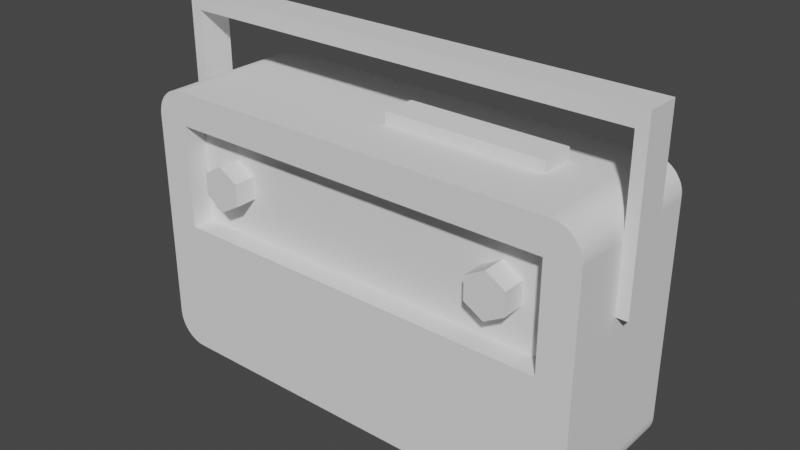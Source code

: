 # Source: radio.blend  (saved by Blender 2.91.10; exported with 4.5.12 LTS)
import bpy
from mathutils import Matrix  # noqa: F401  (used for matrix-valued properties, if any)

bpy.ops.wm.read_factory_settings(use_empty=True)
scene = bpy.context.scene
scene.name = 'Scene'

# ---- world
world_world = bpy.data.worlds.new('World'); scene.world = world_world
world_world.use_nodes = True; world_world.node_tree.nodes.clear()
_N = world_world.node_tree.nodes; _L = world_world.node_tree.links
n0 = _N.new('ShaderNodeOutputWorld'); n0.name = 'World Output'; n0.location = (300, 300)
n1 = _N.new('ShaderNodeBackground'); n1.name = 'Background'; n1.location = (10, 300)
n1.inputs[0].default_value = (0.05088, 0.05088, 0.05088, 1.0)
_L.new(n1.outputs[0], n0.inputs[0])
n0.is_active_output = True
world_world.color = (0.05088, 0.05088, 0.05088)
world_world.use_sun_shadow = False
world_world.sun_shadow_jitter_overblur = 0.0

# ---- meshes
me_radio = bpy.data.meshes.new('radio')
me_radio.from_pydata([(-0.003068, 0.01122, 0.1875), (0.1019, 0.01122, 0.1875), (-0.003068, -0.01128, 0.1875), (0.1019, -0.01128, 0.1875), (0.1019, -0.01128, 0.18), (0.1019, -0.01128, 0.1875), (0.1019, 0.01122, 0.18), (0.1019, 0.01122, 0.1875), (0.1573, -0.01324, 0.1157), (0.1573, -0.01324, 0.2282), (0.1573, 0.009263, 0.1157), (0.1573, 0.009263, 0.2282), (-0.003068, -0.01128, 0.1875), (-0.003068, -0.01128, 0.18), (-0.003068, 0.01122, 0.1875), (-0.003068, 0.01122, 0.18), (-0.1577, 0.009263, 0.2282), (0.1573, 0.009263, 0.2282), (-0.1577, -0.01324, 0.2282), (0.1573, -0.01324, 0.2282), (0.1301, -0.05074, 0.01208), (-0.1305, -0.05074, 0.01208), (0.1315, -0.05074, 0.01217), (-0.1318, -0.05074, 0.01217), (0.1324, -0.05074, 0.01235), (-0.1327, -0.05074, 0.01235), (0.1333, -0.05074, 0.01266), (-0.1336, -0.05074, 0.01266), (-0.1345, -0.05074, 0.01307), (0.1341, -0.05074, 0.01307), (0.1349, -0.05074, 0.0136), (-0.1352, -0.05074, 0.0136), (0.1356, -0.05074, 0.01422), (-0.1359, -0.05074, 0.01422), (-0.1366, -0.05074, 0.01493), (0.1362, -0.05074, 0.01493), (0.1368, -0.05074, 0.01571), (-0.1371, -0.05074, 0.01571), (0.1372, -0.05074, 0.01655), (-0.1375, -0.05074, 0.01655), (0.1375, -0.05074, 0.01745), (-0.1378, -0.05074, 0.01745), (-0.138, -0.05074, 0.01837), (0.1377, -0.05074, 0.01837), (-0.1381, -0.05074, 0.0197), (0.1378, -0.05074, 0.0197), (0.1282, -0.05074, 0.09), (0.1378, -0.05074, 0.1603), (-0.1285, -0.05074, 0.09), (0.1282, -0.05074, 0.1583), (-0.1381, -0.05074, 0.1603), (-0.1285, -0.05074, 0.1583), (0.1377, -0.05074, 0.1616), (-0.138, -0.05074, 0.1616), (0.1375, -0.05074, 0.1626), (-0.1378, -0.05074, 0.1626), (0.1372, -0.05074, 0.1634), (-0.1375, -0.05074, 0.1634), (-0.1371, -0.05074, 0.1643), (0.1368, -0.05074, 0.1643), (-0.1366, -0.05074, 0.1651), (0.1362, -0.05074, 0.1651), (0.1356, -0.05074, 0.1658), (-0.1359, -0.05074, 0.1658), (0.1349, -0.05074, 0.1664), (-0.1352, -0.05074, 0.1664), (0.1341, -0.05074, 0.1669), (-0.1345, -0.05074, 0.1669), (0.1333, -0.05074, 0.1673), (-0.1336, -0.05074, 0.1673), (0.1324, -0.05074, 0.1676), (-0.1327, -0.05074, 0.1676), (-0.1318, -0.05074, 0.1678), (0.1315, -0.05074, 0.1678), (0.1301, -0.05074, 0.1679), (-0.1305, -0.05074, 0.1679), (-0.1502, -0.01324, 0.1607), (-0.1502, -0.01324, 0.2176), (-0.1502, 0.009263, 0.1607), (-0.1502, 0.009263, 0.2176), (-0.1502, 0.009263, 0.2176), (-0.1502, -0.01324, 0.2176), (0.1498, 0.009263, 0.2176), (0.1498, -0.01324, 0.2176), (0.1498, -0.01324, 0.2176), (0.1498, -0.01324, 0.1607), (0.1498, 0.009263, 0.2176), (0.1498, 0.009263, 0.1607), (0.1573, -0.01324, 0.1157), (0.1498, -0.01324, 0.1157), (0.1573, -0.01324, 0.2282), (0.1498, -0.01324, 0.1607), (0.1498, -0.01324, 0.2176), (-0.1502, -0.01324, 0.2176), (-0.1577, -0.01324, 0.2282), (-0.1502, -0.01324, 0.1607), (-0.1577, -0.01324, 0.1157), (-0.1502, -0.01324, 0.1157), (-0.1577, -0.01324, 0.2282), (-0.1577, -0.01324, 0.1157), (-0.1577, 0.009263, 0.2282), (-0.1577, 0.009263, 0.1157), (-0.1577, 0.009263, 0.1157), (-0.1502, 0.009263, 0.1157), (-0.1577, 0.009263, 0.2282), (-0.1502, 0.009263, 0.1607), (-0.1502, 0.009263, 0.2176), (0.1498, 0.009263, 0.2176), (0.1573, 0.009263, 0.2282), (0.1498, 0.009263, 0.1607), (0.1573, 0.009263, 0.1157), (0.1498, 0.009263, 0.1157), (0.1019, -0.01128, 0.18), (-0.003068, -0.01128, 0.18), (0.1019, -0.01128, 0.1875), (-0.003068, -0.01128, 0.1875), (-0.003068, 0.01122, 0.18), (0.1019, 0.01122, 0.18), (-0.003068, 0.01122, 0.1875), (0.1019, 0.01122, 0.1875), (0.1301, -0.05074, 0.01208), (-0.1305, -0.05074, 0.01208), (0.1315, -0.05074, 0.01217), (-0.1318, -0.05074, 0.01217), (0.1324, -0.05074, 0.01235), (-0.1327, -0.05074, 0.01235), (0.1333, -0.05074, 0.01266), (-0.1336, -0.05074, 0.01266), (-0.1345, -0.05074, 0.01307), (0.1341, -0.05074, 0.01307), (0.1349, -0.05074, 0.0136), (-0.1352, -0.05074, 0.0136), (0.1356, -0.05074, 0.01422), (-0.1359, -0.05074, 0.01422), (-0.1366, -0.05074, 0.01493), (0.1362, -0.05074, 0.01493), (0.1368, -0.05074, 0.01571), (-0.1371, -0.05074, 0.01571), (0.1372, -0.05074, 0.01655), (-0.1375, -0.05074, 0.01655), (0.1375, -0.05074, 0.01745), (-0.1378, -0.05074, 0.01745), (-0.138, -0.05074, 0.01837), (0.1377, -0.05074, 0.01837), (-0.1381, -0.05074, 0.0197), (0.1378, -0.05074, 0.0197), (0.1378, -0.05074, 0.1603), (-0.1381, -0.05074, 0.1603), (0.1377, -0.05074, 0.1616), (-0.138, -0.05074, 0.1616), (0.1375, -0.05074, 0.1626), (-0.1378, -0.05074, 0.1626), (0.1372, -0.05074, 0.1634), (-0.1375, -0.05074, 0.1634), (-0.1371, -0.05074, 0.1643), (0.1368, -0.05074, 0.1643), (-0.1366, -0.05074, 0.1651), (0.1362, -0.05074, 0.1651), (0.1356, -0.05074, 0.1658), (-0.1359, -0.05074, 0.1658), (0.1349, -0.05074, 0.1664), (-0.1352, -0.05074, 0.1664), (0.1341, -0.05074, 0.1669), (-0.1345, -0.05074, 0.1669), (0.1333, -0.05074, 0.1673), (-0.1336, -0.05074, 0.1673), (0.1324, -0.05074, 0.1676), (-0.1327, -0.05074, 0.1676), (-0.1318, -0.05074, 0.1678), (0.1315, -0.05074, 0.1678), (0.1301, -0.05074, 0.1679), (-0.1305, -0.05074, 0.1679), (-0.0996, -0.05074, 0.1093), (-0.1126, -0.05074, 0.1168), (-0.08661, -0.05074, 0.1168), (-0.1126, -0.05074, 0.1318), (-0.08661, -0.05074, 0.1318), (-0.0996, -0.05074, 0.1393), (0.0954, -0.05074, 0.1093), (0.08241, -0.05074, 0.1168), (0.1084, -0.05074, 0.1168), (0.08241, -0.05074, 0.1318), (0.1084, -0.05074, 0.1318), (0.0954, -0.05074, 0.1393), (-0.1445, 0.04676, 0.1743), (-0.1426, 0.04676, 0.176), (-0.1445, -0.05074, 0.1743), (-0.1426, -0.05074, 0.176), (-0.1445, -0.05074, 0.1743), (-0.1462, -0.05074, 0.1724), (-0.1445, 0.04676, 0.1743), (-0.1462, 0.04676, 0.1724), (0.1379, 0.04676, 0.1785), (0.1402, 0.04676, 0.1774), (0.1379, -0.05074, 0.1785), (0.1402, -0.05074, 0.1774), (0.1305, 0.04676, 0.18), (0.133, 0.04676, 0.1798), (0.1305, -0.05074, 0.18), (0.133, -0.05074, 0.1798), (0.133, 0.04676, 0.1798), (0.1355, 0.04676, 0.1793), (0.133, -0.05074, 0.1798), (0.1355, -0.05074, 0.1793), (-0.1334, 0.04676, 0.0001652), (-0.1334, -0.05074, 0.0001652), (-0.1309, 0.04676, 0.0), (-0.1309, -0.05074, 0.0), (0.1355, 0.04676, 0.1793), (0.1379, 0.04676, 0.1785), (0.1355, -0.05074, 0.1793), (0.1379, -0.05074, 0.1785), (0.1355, 0.04676, 0.0006579), (0.1355, -0.05074, 0.0006579), (0.1379, 0.04676, 0.00147), (0.1379, -0.05074, 0.00147), (0.1379, 0.04676, 0.00147), (0.1379, -0.05074, 0.00147), (0.1402, 0.04676, 0.002587), (0.1402, -0.05074, 0.002587), (-0.1445, 0.04676, 0.005655), (-0.1445, -0.05074, 0.005655), (-0.1426, 0.04676, 0.00399), (-0.1426, -0.05074, 0.00399), (-0.1309, 0.04676, 0.0), (0.1305, 0.04676, 0.0), (-0.1334, 0.04676, 0.0001652), (0.133, 0.04676, 0.0001652), (-0.1359, 0.04676, 0.0006579), (0.1355, 0.04676, 0.0006579), (-0.1382, 0.04676, 0.00147), (0.1379, 0.04676, 0.00147), (-0.1405, 0.04676, 0.002587), (0.1402, 0.04676, 0.002587), (-0.1426, 0.04676, 0.00399), (0.1423, 0.04676, 0.00399), (-0.1445, 0.04676, 0.005655), (0.1442, 0.04676, 0.005655), (-0.1462, 0.04676, 0.007554), (0.1458, 0.04676, 0.007554), (-0.1476, 0.04676, 0.009654), (0.1472, 0.04676, 0.009654), (-0.1487, 0.04676, 0.01192), (0.1484, 0.04676, 0.01192), (-0.1495, 0.04676, 0.01431), (0.1492, 0.04676, 0.01431), (-0.15, 0.04676, 0.01679), (0.1497, 0.04676, 0.01679), (-0.1502, 0.04676, 0.01931), (0.1498, 0.04676, 0.01931), (-0.1502, 0.04676, 0.1607), (0.1498, 0.04676, 0.1607), (-0.15, 0.04676, 0.1632), (0.1497, 0.04676, 0.1632), (-0.1495, 0.04676, 0.1657), (0.1492, 0.04676, 0.1657), (-0.1487, 0.04676, 0.1681), (0.1484, 0.04676, 0.1681), (-0.1476, 0.04676, 0.1703), (0.1472, 0.04676, 0.1703), (-0.1462, 0.04676, 0.1724), (0.1458, 0.04676, 0.1724), (-0.1445, 0.04676, 0.1743), (0.1442, 0.04676, 0.1743), (-0.1426, 0.04676, 0.176), (0.1423, 0.04676, 0.176), (-0.1405, 0.04676, 0.1774), (0.1402, 0.04676, 0.1774), (-0.1382, 0.04676, 0.1785), (0.1379, 0.04676, 0.1785), (-0.1359, 0.04676, 0.1793), (0.1355, 0.04676, 0.1793), (-0.1334, 0.04676, 0.1798), (0.133, 0.04676, 0.1798), (-0.1309, 0.04676, 0.18), (0.1305, 0.04676, 0.18), (0.1402, 0.04676, 0.1774), (0.1423, 0.04676, 0.176), (0.1402, -0.05074, 0.1774), (0.1423, -0.05074, 0.176), (0.1472, -0.05074, 0.1703), (0.1458, -0.05074, 0.1724), (0.1472, 0.04676, 0.1703), (0.1458, 0.04676, 0.1724), (0.1498, -0.05074, 0.01931), (0.1498, -0.05074, 0.1607), (0.1498, 0.04676, 0.01931), (0.1498, -0.01324, 0.1157), (0.1498, 0.009263, 0.1157), (0.1498, 0.009263, 0.1607), (0.1498, 0.04676, 0.1607), (0.1498, -0.01324, 0.1607), (0.1497, -0.05074, 0.1632), (0.1492, -0.05074, 0.1657), (0.1497, 0.04676, 0.1632), (0.1492, 0.04676, 0.1657), (0.1305, -0.05074, 0.0), (-0.1309, -0.05074, 0.0), (0.133, -0.05074, 0.0001652), (-0.1334, -0.05074, 0.0001652), (0.1355, -0.05074, 0.0006579), (-0.1359, -0.05074, 0.0006579), (0.1379, -0.05074, 0.00147), (-0.1382, -0.05074, 0.00147), (0.1402, -0.05074, 0.002587), (-0.1405, -0.05074, 0.002587), (0.1423, -0.05074, 0.00399), (-0.1426, -0.05074, 0.00399), (0.1442, -0.05074, 0.005655), (-0.1445, -0.05074, 0.005655), (0.1458, -0.05074, 0.007554), (-0.1462, -0.05074, 0.007554), (0.1472, -0.05074, 0.009654), (-0.1476, -0.05074, 0.009654), (0.1484, -0.05074, 0.01192), (-0.1487, -0.05074, 0.01192), (0.1492, -0.05074, 0.01431), (0.1497, -0.05074, 0.01679), (0.1498, -0.05074, 0.01931), (0.1498, -0.05074, 0.1607), (0.1497, -0.05074, 0.1632), (0.1492, -0.05074, 0.1657), (0.1484, -0.05074, 0.1681), (-0.1487, -0.05074, 0.1681), (-0.1495, -0.05074, 0.1657), (-0.15, -0.05074, 0.1632), (-0.1502, -0.05074, 0.1607), (-0.1502, -0.05074, 0.01931), (-0.15, -0.05074, 0.01679), (-0.1495, -0.05074, 0.01431), (0.1472, -0.05074, 0.1703), (-0.1476, -0.05074, 0.1703), (0.1458, -0.05074, 0.1724), (-0.1462, -0.05074, 0.1724), (0.1442, -0.05074, 0.1743), (-0.1445, -0.05074, 0.1743), (0.1423, -0.05074, 0.176), (-0.1426, -0.05074, 0.176), (0.1402, -0.05074, 0.1774), (-0.1405, -0.05074, 0.1774), (0.1379, -0.05074, 0.1785), (-0.1382, -0.05074, 0.1785), (0.1355, -0.05074, 0.1793), (-0.1359, -0.05074, 0.1793), (0.133, -0.05074, 0.1798), (-0.1334, -0.05074, 0.1798), (0.1305, -0.05074, 0.18), (-0.1309, -0.05074, 0.18), (-0.1359, 0.04676, 0.0006579), (-0.1359, -0.05074, 0.0006579), (-0.1334, 0.04676, 0.0001652), (-0.1334, -0.05074, 0.0001652), (-0.1577, 0.009263, 0.1157), (-0.1577, -0.01324, 0.1157), (-0.1502, 0.009263, 0.1157), (-0.1502, -0.01324, 0.1157), (-0.1502, -0.05074, 0.01931), (-0.15, -0.05074, 0.01679), (-0.1502, 0.04676, 0.01931), (-0.15, 0.04676, 0.01679), (0.1484, -0.05074, 0.01192), (0.1492, -0.05074, 0.01431), (0.1484, 0.04676, 0.01192), (0.1492, 0.04676, 0.01431), (0.1084, -0.05074, 0.1168), (0.1084, -0.05074, 0.1318), (0.1084, -0.03574, 0.1168), (0.1084, -0.03574, 0.1318), (-0.0996, -0.03574, 0.1393), (-0.08661, -0.03574, 0.1318), (-0.0996, -0.05074, 0.1393), (-0.08661, -0.05074, 0.1318), (-0.1462, -0.05074, 0.1724), (-0.1476, -0.05074, 0.1703), (-0.1462, 0.04676, 0.1724), (-0.1476, 0.04676, 0.1703), (0.1458, -0.05074, 0.1724), (0.1442, -0.05074, 0.1743), (0.1458, 0.04676, 0.1724), (0.1442, 0.04676, 0.1743), (-0.1126, -0.03574, 0.1168), (-0.1126, -0.05074, 0.1168), (-0.0996, -0.03574, 0.1093), (-0.0996, -0.05074, 0.1093), (-0.1426, 0.04676, 0.00399), (-0.1426, -0.05074, 0.00399), (-0.1405, 0.04676, 0.002587), (-0.1405, -0.05074, 0.002587), (0.1498, 0.009263, 0.1157), (0.1498, -0.01324, 0.1157), (0.1573, 0.009263, 0.1157), (0.1573, -0.01324, 0.1157), (0.1484, -0.05074, 0.1681), (0.1472, -0.05074, 0.1703), (0.1484, 0.04676, 0.1681), (0.1472, 0.04676, 0.1703), (0.08241, -0.03574, 0.1318), (0.0954, -0.03574, 0.1393), (0.08241, -0.05074, 0.1318), (0.0954, -0.05074, 0.1393), (-0.1495, -0.05074, 0.1657), (-0.1495, 0.04676, 0.1657), (-0.1487, -0.05074, 0.1681), (-0.1487, 0.04676, 0.1681), (0.1423, 0.04676, 0.176), (0.1442, 0.04676, 0.1743), (0.1423, -0.05074, 0.176), (0.1442, -0.05074, 0.1743), (0.1472, -0.05074, 0.009654), (0.1484, -0.05074, 0.01192), (0.1472, 0.04676, 0.009654), (0.1484, 0.04676, 0.01192), (0.133, 0.04676, 0.0001652), (0.133, -0.05074, 0.0001652), (0.1355, 0.04676, 0.0006579), (0.1355, -0.05074, 0.0006579), (-0.1126, -0.05074, 0.1318), (-0.1126, -0.05074, 0.1168), (-0.1126, -0.03574, 0.1318), (-0.1126, -0.03574, 0.1168), (0.1423, 0.04676, 0.00399), (0.1423, -0.05074, 0.00399), (0.1442, 0.04676, 0.005655), (0.1442, -0.05074, 0.005655), (0.1497, -0.05074, 0.01679), (0.1498, -0.05074, 0.01931), (0.1497, 0.04676, 0.01679), (0.1498, 0.04676, 0.01931), (-0.1476, -0.05074, 0.009654), (-0.1462, -0.05074, 0.007554), (-0.1476, 0.04676, 0.009654), (-0.1462, 0.04676, 0.007554), (-0.1462, -0.05074, 0.007554), (-0.1445, -0.05074, 0.005655), (-0.1462, 0.04676, 0.007554), (-0.1445, 0.04676, 0.005655), (-0.1495, -0.05074, 0.01431), (-0.1487, -0.05074, 0.01192), (-0.1495, 0.04676, 0.01431), (-0.1487, 0.04676, 0.01192), (-0.15, -0.05074, 0.1632), (-0.1502, -0.05074, 0.1607), (-0.15, 0.04676, 0.1632), (-0.1502, -0.01324, 0.1607), (-0.1502, 0.009263, 0.1607), (-0.1502, 0.04676, 0.1607), (0.1484, -0.05074, 0.1681), (0.1484, 0.04676, 0.1681), (0.1492, -0.05074, 0.1657), (0.1492, 0.04676, 0.1657), (-0.15, -0.05074, 0.01679), (-0.1495, -0.05074, 0.01431), (-0.15, 0.04676, 0.01679), (-0.1495, 0.04676, 0.01431), (-0.1502, 0.009263, 0.1607), (-0.1502, 0.009263, 0.1157), (-0.1502, 0.04676, 0.1607), (-0.1502, 0.04676, 0.01931), (-0.1502, -0.01324, 0.1157), (-0.1502, -0.05074, 0.01931), (-0.1502, -0.01324, 0.1607), (-0.1502, -0.05074, 0.1607), (-0.1487, -0.05074, 0.01192), (-0.1476, -0.05074, 0.009654), (-0.1487, 0.04676, 0.01192), (-0.1476, 0.04676, 0.009654), (-0.0996, -0.03574, 0.1093), (-0.0996, -0.05074, 0.1093), (-0.08661, -0.03574, 0.1168), (-0.08661, -0.05074, 0.1168), (-0.1126, -0.03574, 0.1318), (-0.0996, -0.03574, 0.1393), (-0.1126, -0.05074, 0.1318), (-0.0996, -0.05074, 0.1393), (-0.1309, 0.04676, 0.0), (-0.1309, -0.05074, 0.0), (0.1305, 0.04676, 0.0), (0.1305, -0.05074, 0.0), (0.1492, -0.05074, 0.01431), (0.1497, -0.05074, 0.01679), (0.1492, 0.04676, 0.01431), (0.1497, 0.04676, 0.01679), (-0.08661, -0.05074, 0.1168), (-0.08661, -0.05074, 0.1318), (-0.08661, -0.03574, 0.1168), (-0.08661, -0.03574, 0.1318), (-0.003068, 0.01122, 0.18), (-0.003068, -0.01128, 0.18), (-0.1309, -0.05074, 0.18), (0.1305, -0.05074, 0.18), (0.1019, -0.01128, 0.18), (0.1305, 0.04676, 0.18), (-0.1309, 0.04676, 0.18), (0.1019, 0.01122, 0.18), (-0.1426, 0.04676, 0.176), (-0.1405, 0.04676, 0.1774), (-0.1426, -0.05074, 0.176), (-0.1405, -0.05074, 0.1774), (0.1305, 0.04676, 0.0), (0.1305, -0.05074, 0.0), (0.133, 0.04676, 0.0001652), (0.133, -0.05074, 0.0001652), (0.1458, -0.05074, 0.007554), (0.1472, -0.05074, 0.009654), (0.1458, 0.04676, 0.007554), (0.1472, 0.04676, 0.009654), (0.1402, 0.04676, 0.002587), (0.1402, -0.05074, 0.002587), (0.1423, 0.04676, 0.00399), (0.1423, -0.05074, 0.00399), (-0.1382, 0.04676, 0.00147), (-0.1382, -0.05074, 0.00147), (-0.1359, 0.04676, 0.0006579), (-0.1359, -0.05074, 0.0006579), (0.08241, -0.03574, 0.1168), (0.08241, -0.05074, 0.1168), (0.0954, -0.03574, 0.1093), (0.0954, -0.05074, 0.1093), (-0.1495, -0.05074, 0.1657), (-0.15, -0.05074, 0.1632), (-0.1495, 0.04676, 0.1657), (-0.15, 0.04676, 0.1632), (0.08241, -0.05074, 0.1318), (0.08241, -0.05074, 0.1168), (0.08241, -0.03574, 0.1318), (0.08241, -0.03574, 0.1168), (0.0954, -0.03574, 0.1393), (0.1084, -0.03574, 0.1318), (0.0954, -0.05074, 0.1393), (0.1084, -0.05074, 0.1318), (0.0954, -0.03574, 0.1093), (0.0954, -0.05074, 0.1093), (0.1084, -0.03574, 0.1168), (0.1084, -0.05074, 0.1168), (0.1498, -0.05074, 0.1607), (0.1497, -0.05074, 0.1632), (0.1498, -0.01324, 0.1607), (0.1497, 0.04676, 0.1632), (0.1498, 0.009263, 0.1607), (0.1498, 0.04676, 0.1607), (-0.1405, 0.04676, 0.002587), (-0.1405, -0.05074, 0.002587), (-0.1382, 0.04676, 0.00147), (-0.1382, -0.05074, 0.00147), (-0.1476, -0.05074, 0.1703), (-0.1487, -0.05074, 0.1681), (-0.1476, 0.04676, 0.1703), (-0.1487, 0.04676, 0.1681), (0.1442, -0.05074, 0.005655), (0.1458, -0.05074, 0.007554), (0.1442, 0.04676, 0.005655), (0.1458, 0.04676, 0.007554), (-0.1359, 0.04676, 0.1793), (-0.1334, 0.04676, 0.1798), (-0.1359, -0.05074, 0.1793), (-0.1334, -0.05074, 0.1798), (-0.1405, 0.04676, 0.1774), (-0.1382, 0.04676, 0.1785), (-0.1405, -0.05074, 0.1774), (-0.1382, -0.05074, 0.1785), (-0.1334, 0.04676, 0.1798), (-0.1309, 0.04676, 0.18), (-0.1334, -0.05074, 0.1798), (-0.1309, -0.05074, 0.18), (-0.1382, 0.04676, 0.1785), (-0.1359, 0.04676, 0.1793), (-0.1382, -0.05074, 0.1785), (-0.1359, -0.05074, 0.1793), (-0.1285, -0.03574, 0.1583), (-0.1285, -0.05074, 0.1583), (0.1282, -0.03574, 0.1583), (0.1282, -0.05074, 0.1583), (0.0954, -0.03574, 0.1093), (0.1084, -0.03574, 0.1168), (0.1282, -0.03574, 0.09), (0.1282, -0.03574, 0.1583), (0.1084, -0.03574, 0.1318), (0.0954, -0.03574, 0.1393), (-0.0996, -0.03574, 0.1393), (-0.1285, -0.03574, 0.1583), (-0.0996, -0.03574, 0.1093), (-0.1285, -0.03574, 0.09), (-0.1126, -0.03574, 0.1168), (-0.1126, -0.03574, 0.1318), (0.08241, -0.03574, 0.1168), (-0.08661, -0.03574, 0.1168), (0.08241, -0.03574, 0.1318), (-0.08661, -0.03574, 0.1318), (-0.1285, -0.03574, 0.09), (0.1282, -0.03574, 0.09), (-0.1285, -0.05074, 0.09), (0.1282, -0.05074, 0.09), (-0.1285, -0.05074, 0.09), (-0.1285, -0.05074, 0.1583), (-0.1285, -0.03574, 0.09), (-0.1285, -0.03574, 0.1583), (0.1282, -0.05074, 0.1583), (0.1282, -0.05074, 0.09), (0.1282, -0.03574, 0.1583), (0.1282, -0.03574, 0.09)], [], [(2, 1, 0), (1, 2, 3), (6, 5, 4), (5, 6, 7), (10, 9, 8), (9, 10, 11), (14, 13, 12), (13, 14, 15), (18, 17, 16), (17, 18, 19), (22, 21, 20), (21, 22, 23), (23, 22, 24), (23, 24, 25), (25, 24, 26), (25, 26, 27), (27, 26, 28), (28, 26, 29), (28, 29, 30), (28, 30, 31), (31, 30, 32), (31, 32, 33), (33, 32, 34), (34, 32, 35), (34, 35, 36), (34, 36, 37), (37, 36, 38), (37, 38, 39), (39, 38, 40), (39, 40, 41), (41, 40, 42), (42, 40, 43), (42, 43, 44), (44, 43, 45), (44, 45, 46), (46, 45, 47), (44, 46, 48), (46, 47, 49), (48, 50, 44), (50, 49, 47), (50, 48, 51), (50, 51, 49), (50, 47, 52), (50, 52, 53), (53, 52, 54), (53, 54, 55), (55, 54, 56), (55, 56, 57), (57, 56, 58), (58, 56, 59), (58, 59, 60), (60, 59, 61), (60, 61, 62), (60, 62, 63), (63, 62, 64), (63, 64, 65), (65, 64, 66), (65, 66, 67), (67, 66, 68), (67, 68, 69), (69, 68, 70), (69, 70, 71), (71, 70, 72), (72, 70, 73), (72, 73, 74), (72, 74, 75), (78, 77, 76), (77, 78, 79), (82, 81, 80), (81, 82, 83), (86, 85, 84), (85, 86, 87), (90, 89, 88), (89, 90, 91), (91, 90, 92), (92, 90, 93), (94, 93, 90), (94, 95, 93), (96, 95, 94), (95, 96, 97), (100, 99, 98), (99, 100, 101), (104, 103, 102), (103, 104, 105), (105, 104, 106), (106, 104, 107), (108, 107, 104), (108, 109, 107), (110, 109, 108), (109, 110, 111), (114, 113, 112), (113, 114, 115), (118, 117, 116), (117, 118, 119), (174, 173, 172), (173, 174, 175), (175, 174, 176), (175, 176, 177), (180, 179, 178), (179, 180, 181), (181, 180, 182), (181, 182, 183), (186, 185, 184), (185, 186, 187), (190, 189, 188), (189, 190, 191), (194, 193, 192), (193, 194, 195), (198, 197, 196), (197, 198, 199), (202, 201, 200), (201, 202, 203), (206, 205, 204), (205, 206, 207), (210, 209, 208), (209, 210, 211), (214, 213, 212), (213, 214, 215), (218, 217, 216), (217, 218, 219), (222, 221, 220), (221, 222, 223), (226, 225, 224), (225, 226, 227), (227, 226, 228), (227, 228, 229), (229, 228, 230), (229, 230, 231), (231, 230, 232), (231, 232, 233), (233, 232, 234), (233, 234, 235), (235, 234, 236), (235, 236, 237), (237, 236, 238), (237, 238, 239), (239, 238, 240), (239, 240, 241), (241, 240, 242), (241, 242, 243), (243, 242, 244), (243, 244, 245), (245, 244, 246), (245, 246, 247), (247, 246, 248), (247, 248, 249), (249, 248, 250), (249, 250, 251), (251, 250, 252), (251, 252, 253), (253, 252, 254), (253, 254, 255), (255, 254, 256), (255, 256, 257), (257, 256, 258), (257, 258, 259), (259, 258, 260), (259, 260, 261), (261, 260, 262), (261, 262, 263), (263, 262, 264), (263, 264, 265), (265, 264, 266), (265, 266, 267), (267, 266, 268), (267, 268, 269), (269, 268, 270), (269, 270, 271), (271, 270, 272), (271, 272, 273), (273, 272, 274), (273, 274, 275), (278, 277, 276), (277, 278, 279), (282, 281, 280), (281, 282, 283), (286, 285, 284), (285, 286, 287), (287, 286, 288), (288, 286, 289), (289, 286, 290), (291, 285, 287), (294, 293, 292), (293, 294, 295), (298, 297, 296), (297, 298, 299), (299, 298, 300), (299, 300, 301), (301, 300, 302), (301, 302, 303), (303, 302, 304), (303, 304, 305), (305, 304, 306), (305, 306, 307), (307, 306, 308), (307, 308, 309), (309, 308, 310), (309, 310, 311), (311, 310, 312), (311, 312, 313), (313, 312, 314), (313, 314, 315), (315, 314, 120), (120, 314, 122), (122, 314, 316), (122, 316, 124), (124, 316, 126), (126, 316, 129), (129, 316, 130), (130, 316, 132), (132, 316, 135), (135, 316, 317), (135, 317, 136), (136, 317, 138), (138, 317, 140), (140, 317, 318), (140, 318, 143), (143, 318, 145), (145, 318, 319), (145, 319, 146), (146, 319, 148), (148, 319, 320), (148, 320, 150), (150, 320, 152), (152, 320, 321), (152, 321, 155), (155, 321, 157), (157, 321, 158), (158, 321, 322), (158, 322, 160), (160, 322, 162), (162, 322, 164), (164, 322, 166), (166, 322, 169), (169, 322, 170), (170, 322, 171), (323, 171, 322), (323, 168, 171), (323, 167, 168), (323, 165, 167), (323, 163, 165), (323, 161, 163), (323, 159, 161), (324, 159, 323), (324, 156, 159), (324, 154, 156), (324, 153, 154), (325, 153, 324), (325, 151, 153), (325, 149, 151), (326, 149, 325), (326, 147, 149), (326, 144, 147), (327, 144, 326), (327, 142, 144), (327, 141, 142), (328, 141, 327), (328, 139, 141), (328, 137, 139), (328, 134, 137), (329, 134, 328), (329, 133, 134), (329, 131, 133), (329, 128, 131), (329, 127, 128), (329, 125, 127), (329, 123, 125), (315, 123, 329), (123, 315, 121), (121, 315, 120), (323, 322, 330), (323, 330, 331), (331, 330, 332), (331, 332, 333), (333, 332, 334), (333, 334, 335), (335, 334, 336), (335, 336, 337), (337, 336, 338), (337, 338, 339), (339, 338, 340), (339, 340, 341), (341, 340, 342), (341, 342, 343), (343, 342, 344), (343, 344, 345), (345, 344, 346), (345, 346, 347), (350, 349, 348), (349, 350, 351), (354, 353, 352), (353, 354, 355), (358, 357, 356), (357, 358, 359), (362, 361, 360), (361, 362, 363), (366, 365, 364), (365, 366, 367), (370, 369, 368), (369, 370, 371), (374, 373, 372), (373, 374, 375), (378, 377, 376), (377, 378, 379), (382, 381, 380), (381, 382, 383), (386, 385, 384), (385, 386, 387), (390, 389, 388), (389, 390, 391), (394, 393, 392), (393, 394, 395), (398, 397, 396), (397, 398, 399), (402, 401, 400), (401, 402, 403), (406, 405, 404), (405, 406, 407), (410, 409, 408), (409, 410, 411), (414, 413, 412), (413, 414, 415), (418, 417, 416), (417, 418, 419), (422, 421, 420), (421, 422, 423), (426, 425, 424), (425, 426, 427), (430, 429, 428), (429, 430, 431), (434, 433, 432), (433, 434, 435), (438, 437, 436), (437, 438, 439), (442, 441, 440), (441, 442, 443), (443, 442, 444), (444, 442, 445), (448, 447, 446), (447, 448, 449), (452, 451, 450), (451, 452, 453), (456, 455, 454), (457, 455, 456), (457, 458, 455), (459, 458, 457), (459, 460, 458), (460, 459, 461), (464, 463, 462), (463, 464, 465), (468, 467, 466), (467, 468, 469), (472, 471, 470), (471, 472, 473), (476, 475, 474), (475, 476, 477), (480, 479, 478), (479, 480, 481), (484, 483, 482), (483, 484, 485), (488, 487, 486), (487, 488, 489), (487, 489, 490), (490, 489, 491), (492, 486, 491), (486, 492, 488), (491, 486, 493), (491, 493, 490), (496, 495, 494), (495, 496, 497), (500, 499, 498), (499, 500, 501), (504, 503, 502), (503, 504, 505), (508, 507, 506), (507, 508, 509), (512, 511, 510), (511, 512, 513), (516, 515, 514), (515, 516, 517), (520, 519, 518), (519, 520, 521), (524, 523, 522), (523, 524, 525), (528, 527, 526), (527, 528, 529), (532, 531, 530), (531, 532, 533), (536, 535, 534), (535, 536, 537), (537, 536, 538), (537, 538, 539), (542, 541, 540), (541, 542, 543), (546, 545, 544), (545, 546, 547), (550, 549, 548), (549, 550, 551), (554, 553, 552), (553, 554, 555), (558, 557, 556), (557, 558, 559), (562, 561, 560), (561, 562, 563), (566, 565, 564), (565, 566, 567), (570, 569, 568), (569, 570, 571), (574, 573, 572), (573, 574, 575), (573, 575, 576), (576, 575, 577), (577, 575, 578), (578, 575, 579), (580, 574, 572), (580, 581, 574), (581, 582, 579), (582, 581, 580), (579, 582, 583), (579, 583, 578), (584, 580, 572), (580, 584, 585), (585, 584, 586), (585, 586, 587), (587, 586, 577), (587, 577, 578), (590, 589, 588), (589, 590, 591), (594, 593, 592), (593, 594, 595), (598, 597, 596), (597, 598, 599)])
me_radio.polygons.foreach_set('use_smooth', [0, 0, 0, 0, 0, 0, 0, 0, 0, 0, 0, 0, 0, 0, 0, 0, 0, 0, 0, 0, 0, 0, 0, 0, 0, 0, 0, 0, 0, 0, 0, 0, 0, 0, 0, 0, 0, 0, 0, 0, 0, 0, 0, 0, 0, 0, 0, 0, 0, 0, 0, 0, 0, 0, 0, 0, 0, 0, 0, 0, 0, 0, 0, 0, 0, 0, 0, 0, 0, 0, 0, 0, 0, 0, 0, 0, 0, 0, 0, 0, 0, 0, 0, 0, 0, 0, 0, 0, 0, 0, 0, 0, 0, 0, 0, 0, 0, 0, 0, 0, 0, 0, 1, 1, 1, 1, 1, 1, 1, 1, 1, 1, 1, 1, 1, 1, 1, 1, 1, 1, 1, 1, 0, 0, 0, 0, 0, 0, 0, 0, 0, 0, 0, 0, 0, 0, 0, 0, 0, 0, 0, 0, 0, 0, 0, 0, 0, 0, 0, 0, 0, 0, 0, 0, 0, 0, 0, 0, 0, 0, 0, 0, 0, 0, 0, 0, 0, 0, 0, 0, 0, 0, 1, 1, 1, 1, 0, 0, 0, 0, 0, 0, 1, 1, 0, 0, 0, 0, 0, 0, 0, 0, 0, 0, 0, 0, 0, 0, 0, 0, 0, 0, 0, 0, 0, 0, 0, 0, 0, 0, 0, 0, 0, 0, 0, 0, 0, 0, 0, 0, 0, 0, 0, 0, 0, 0, 0, 0, 0, 0, 0, 0, 0, 0, 0, 0, 0, 0, 0, 0, 0, 0, 0, 0, 0, 0, 0, 0, 0, 0, 0, 0, 0, 0, 0, 0, 0, 0, 0, 0, 0, 0, 0, 0, 0, 0, 0, 0, 0, 0, 0, 0, 0, 0, 0, 0, 0, 0, 0, 0, 0, 0, 0, 0, 0, 0, 0, 0, 1, 1, 0, 0, 1, 1, 1, 1, 0, 0, 0, 0, 1, 1, 1, 1, 0, 0, 1, 1, 0, 0, 1, 1, 0, 0, 1, 1, 1, 1, 1, 1, 1, 1, 0, 0, 1, 1, 1, 1, 1, 1, 1, 1, 1, 1, 1, 1, 1, 1, 1, 1, 1, 1, 0, 0, 0, 0, 0, 0, 1, 1, 0, 0, 0, 0, 0, 0, 1, 1, 0, 0, 0, 0, 0, 0, 0, 0, 0, 0, 1, 1, 1, 1, 1, 1, 1, 1, 1, 1, 0, 0, 1, 1, 0, 0, 0, 0, 0, 0, 1, 1, 1, 1, 1, 1, 1, 1, 1, 1, 1, 1, 1, 1, 1, 1, 1, 1, 0, 0, 0, 0, 0, 0, 0, 0, 0, 0, 0, 0, 0, 0, 0, 0, 0, 0, 0, 0, 0, 0, 0, 0, 0, 0])
_uv = me_radio.uv_layers.new(name='UVMap')
_uv.uv.foreach_set('vector', [6.087, 1.553, 10.22, 2.439, 6.087, 2.439, 10.22, 2.439, 6.087, 1.553, 10.22, 1.553, 2.439, 7.087, 1.553, 7.382, 1.553, 7.087, 1.553, 7.382, 2.439, 7.087, 2.439, 7.382, 2.362, 4.555, 1.476, 8.984, 1.476, 4.555, 1.476, 8.984, 2.362, 4.555, 2.362, 8.984, -2.439, 7.382, -1.553, 7.087, -1.553, 7.382, -1.553, 7.087, -2.439, 7.382, -2.439, 7.087, 1.137e-13, 1.476, 12.4, 2.362, 0.0, 2.362, 12.4, 2.362, 1.137e-13, 1.476, 12.4, 1.476, 11.38, 0.4791, 1.071, 0.4757, 11.33, 0.4757, 1.071, 0.4757, 11.38, 0.4791, 1.018, 0.4791, 1.018, 0.4791, 11.38, 0.4791, 11.42, 0.4864, 1.018, 0.4791, 11.42, 0.4864, 0.9821, 0.4864, 0.9821, 0.4864, 11.42, 0.4864, 11.45, 0.4983, 0.9821, 0.4864, 11.45, 0.4983, 0.947, 0.4983, 0.947, 0.4983, 11.45, 0.4983, 0.9137, 0.5147, 0.9137, 0.5147, 11.45, 0.4983, 11.49, 0.5147, 0.9137, 0.5147, 11.49, 0.5147, 11.52, 0.5353, 0.9137, 0.5147, 11.52, 0.5353, 0.8829, 0.5353, 0.8829, 0.5353, 11.52, 0.5353, 11.55, 0.5597, 0.8829, 0.5353, 11.55, 0.5597, 0.855, 0.5597, 0.855, 0.5597, 11.55, 0.5597, 0.8306, 0.5876, 0.8306, 0.5876, 11.55, 0.5597, 11.57, 0.5876, 0.8306, 0.5876, 11.57, 0.5876, 11.59, 0.6184, 0.8306, 0.5876, 11.59, 0.6184, 0.81, 0.6184, 0.81, 0.6184, 11.59, 0.6184, 11.61, 0.6517, 0.81, 0.6184, 11.61, 0.6517, 0.7936, 0.6517, 0.7936, 0.6517, 11.61, 0.6517, 11.62, 0.6868, 0.7936, 0.6517, 11.62, 0.6868, 0.7816, 0.6868, 0.7816, 0.6868, 11.62, 0.6868, 0.7744, 0.7232, 0.7744, 0.7232, 11.62, 0.6868, 11.63, 0.7232, 0.7744, 0.7232, 11.63, 0.7232, 0.771, 0.7758, 0.771, 0.7758, 11.63, 0.7232, 11.63, 0.7758, 0.771, 0.7758, 11.63, 0.7758, 11.25, 3.543, 11.25, 3.543, 11.63, 0.7758, 11.63, 6.311, 0.771, 0.7758, 11.25, 3.543, 1.149, 3.543, 11.25, 3.543, 11.63, 6.311, 11.25, 6.233, 1.149, 3.543, 0.771, 6.311, 0.771, 0.7758, 0.771, 6.311, 11.25, 6.233, 11.63, 6.311, 0.771, 6.311, 1.149, 3.543, 1.149, 6.233, 0.771, 6.311, 1.149, 6.233, 11.25, 6.233, 0.771, 6.311, 11.63, 6.311, 11.63, 6.363, 0.771, 6.311, 11.63, 6.363, 0.7744, 6.363, 0.7744, 6.363, 11.63, 6.363, 11.62, 6.4, 0.7744, 6.363, 11.62, 6.4, 0.7816, 6.4, 0.7816, 6.4, 11.62, 6.4, 11.61, 6.435, 0.7816, 6.4, 11.61, 6.435, 0.7936, 6.435, 0.7936, 6.435, 11.61, 6.435, 0.81, 6.468, 0.81, 6.468, 11.61, 6.435, 11.59, 6.468, 0.81, 6.468, 11.59, 6.468, 0.8306, 6.499, 0.8306, 6.499, 11.59, 6.468, 11.57, 6.499, 0.8306, 6.499, 11.57, 6.499, 11.55, 6.527, 0.8306, 6.499, 11.55, 6.527, 0.855, 6.527, 0.855, 6.527, 11.55, 6.527, 11.52, 6.551, 0.855, 6.527, 11.52, 6.551, 0.8829, 6.551, 0.8829, 6.551, 11.52, 6.551, 11.49, 6.572, 0.8829, 6.551, 11.49, 6.572, 0.9137, 6.572, 0.9137, 6.572, 11.49, 6.572, 11.45, 6.588, 0.9137, 6.572, 11.45, 6.588, 0.947, 6.588, 0.947, 6.588, 11.45, 6.588, 11.42, 6.6, 0.947, 6.588, 11.42, 6.6, 0.9821, 6.6, 0.9821, 6.6, 11.42, 6.6, 1.018, 6.607, 1.018, 6.607, 11.42, 6.6, 11.38, 6.607, 1.018, 6.607, 11.38, 6.607, 11.33, 6.611, 1.018, 6.607, 11.33, 6.611, 1.071, 6.611, 2.362, 6.326, 1.476, 8.568, 1.476, 6.326, 1.476, 8.568, 2.362, 6.326, 2.362, 8.568, -12.11, 2.362, -0.2953, 1.476, -0.2953, 2.362, -0.2953, 1.476, -12.11, 2.362, -12.11, 1.476, -2.362, 8.568, -1.476, 6.326, -1.476, 8.568, -1.476, 6.326, -2.362, 8.568, -2.362, 6.326, 12.4, 8.984, 12.11, 4.555, 12.4, 4.555, 12.11, 4.555, 12.4, 8.984, 12.11, 6.326, 12.11, 6.326, 12.4, 8.984, 12.11, 8.568, 12.11, 8.568, 12.4, 8.984, 0.2953, 8.568, 2.157e-13, 8.984, 0.2953, 8.568, 12.4, 8.984, 2.157e-13, 8.984, 0.2953, 6.326, 0.2953, 8.568, 2.157e-13, 4.555, 0.2953, 6.326, 2.157e-13, 8.984, 0.2953, 6.326, 2.157e-13, 4.555, 0.2953, 4.555, -2.362, 8.984, -1.476, 4.555, -1.476, 8.984, -1.476, 4.555, -2.362, 8.984, -2.362, 4.555, -1.633e-13, 8.984, -0.2953, 4.555, -1.633e-13, 4.555, -0.2953, 4.555, -1.633e-13, 8.984, -0.2953, 6.326, -0.2953, 6.326, -1.633e-13, 8.984, -0.2953, 8.568, -0.2953, 8.568, -1.633e-13, 8.984, -12.11, 8.568, -12.4, 8.984, -12.11, 8.568, -1.633e-13, 8.984, -12.4, 8.984, -12.11, 6.326, -12.11, 8.568, -12.4, 4.555, -12.11, 6.326, -12.4, 8.984, -12.11, 6.326, -12.4, 4.555, -12.11, 4.555, 10.22, 7.382, 6.087, 7.087, 10.22, 7.087, 6.087, 7.087, 10.22, 7.382, 6.087, 7.382, -6.087, 7.382, -10.22, 7.087, -6.087, 7.087, -10.22, 7.087, -6.087, 7.382, -10.22, 7.382, 2.797, 4.597, 1.775, 4.597, 2.286, 4.302, 1.775, 4.597, 2.797, 4.597, 1.775, 5.187, 1.775, 5.187, 2.797, 4.597, 2.797, 5.187, 1.775, 5.187, 2.797, 5.187, 2.286, 5.483, 10.47, 4.597, 9.452, 4.597, 9.963, 4.302, 9.452, 4.597, 10.47, 4.597, 9.452, 5.187, 9.452, 5.187, 10.47, 4.597, 10.47, 5.187, 9.452, 5.187, 10.47, 5.187, 9.963, 5.483, 2.159e-14, 4.915, -3.839, 5.015, -3.839, 4.915, -3.839, 5.015, 2.159e-14, 4.915, 1.254e-14, 5.015, -3.839, 5.502, 1.706e-14, 5.403, 2.159e-14, 5.502, 1.706e-14, 5.403, -3.839, 5.502, -3.839, 5.403, -4.403e-14, -7.328, 3.839, -7.428, 3.839, -7.328, 3.839, -7.428, -4.403e-14, -7.328, -5.019e-14, -7.428, -3.813e-14, -10.86, 3.839, -10.96, 3.839, -10.86, 3.839, -10.96, -3.813e-14, -10.86, -4.499e-14, -10.96, -4.499e-14, -9.844, 3.839, -9.944, 3.839, -9.844, 3.839, -9.944, -4.499e-14, -9.844, -5.173e-14, -9.944, -3.839, -1.053, 2.346e-14, -0.9538, -3.839, -0.9538, 2.346e-14, -0.9538, -3.839, -1.053, 3.032e-14, -1.053, -5.173e-14, -8.661, 3.839, -8.76, 3.839, -8.661, 3.839, -8.76, -5.173e-14, -8.661, -4.403e-14, -8.76, 3.839, 11.04, -5.173e-14, 10.94, 3.839, 10.94, -5.173e-14, 10.94, 3.839, 11.04, -4.403e-14, 11.04, 3.839, 10.56, -4.403e-14, 10.46, 3.839, 10.46, -4.403e-14, 10.46, 3.839, 10.56, -5.019e-14, 10.56, -3.839, -0.342, 2.159e-14, -0.2426, -3.839, -0.2426, 2.159e-14, -0.2426, -3.839, -0.342, 1.254e-14, -0.342, -0.9562, 0.006504, -11.35, 0.0, -1.055, 0.0, -11.35, 0.0, -0.9562, 0.006504, -11.45, 0.006504, -11.45, 0.006504, -0.9562, 0.006504, -0.8587, 0.0259, -11.45, 0.006504, -0.8587, 0.0259, -11.54, 0.0259, -11.54, 0.0259, -0.8587, 0.0259, -0.7646, 0.05787, -11.54, 0.0259, -0.7646, 0.05787, -11.64, 0.05787, -11.64, 0.05787, -0.7646, 0.05787, -0.6754, 0.1018, -11.64, 0.05787, -0.6754, 0.1018, -11.73, 0.1018, -11.73, 0.1018, -0.6754, 0.1018, -0.5927, 0.1571, -11.73, 0.1018, -0.5927, 0.1571, -11.81, 0.1571, -11.81, 0.1571, -0.5927, 0.1571, -0.5179, 0.2227, -11.81, 0.1571, -0.5179, 0.2227, -11.88, 0.2227, -11.88, 0.2227, -0.5179, 0.2227, -0.4524, 0.2974, -11.88, 0.2227, -0.4524, 0.2974, -11.95, 0.2974, -11.95, 0.2974, -0.4524, 0.2974, -0.3971, 0.3801, -11.95, 0.2974, -0.3971, 0.3801, -12.0, 0.3801, -12.0, 0.3801, -0.3971, 0.3801, -0.3531, 0.4693, -12.0, 0.3801, -0.3531, 0.4693, -12.05, 0.4693, -12.05, 0.4693, -0.3531, 0.4693, -0.3212, 0.5634, -12.05, 0.4693, -0.3212, 0.5634, -12.08, 0.5634, -12.08, 0.5634, -0.3212, 0.5634, -0.3018, 0.661, -12.08, 0.5634, -0.3018, 0.661, -12.1, 0.661, -12.1, 0.661, -0.3018, 0.661, -0.2953, 0.7602, -12.1, 0.661, -0.2953, 0.7602, -12.11, 0.7602, -12.11, 0.7602, -0.2953, 0.7602, -0.2953, 6.326, -12.11, 0.7602, -0.2953, 6.326, -12.11, 6.326, -12.11, 6.326, -0.2953, 6.326, -0.3018, 6.426, -12.11, 6.326, -0.3018, 6.426, -12.1, 6.426, -12.1, 6.426, -0.3018, 6.426, -0.3212, 6.523, -12.1, 6.426, -0.3212, 6.523, -12.08, 6.523, -12.08, 6.523, -0.3212, 6.523, -0.3531, 6.617, -12.08, 6.523, -0.3531, 6.617, -12.05, 6.617, -12.05, 6.617, -0.3531, 6.617, -0.3971, 6.707, -12.05, 6.617, -0.3971, 6.707, -12.0, 6.707, -12.0, 6.707, -0.3971, 6.707, -0.4524, 6.789, -12.0, 6.707, -0.4524, 6.789, -11.95, 6.789, -11.95, 6.789, -0.4524, 6.789, -0.5179, 6.864, -11.95, 6.789, -0.5179, 6.864, -11.88, 6.864, -11.88, 6.864, -0.5179, 6.864, -0.5927, 6.93, -11.88, 6.864, -0.5927, 6.93, -11.81, 6.93, -11.81, 6.93, -0.5927, 6.93, -0.6754, 6.985, -11.81, 6.93, -0.6754, 6.985, -11.73, 6.985, -11.73, 6.985, -0.6754, 6.985, -0.7646, 7.029, -11.73, 6.985, -0.7646, 7.029, -11.64, 7.029, -11.64, 7.029, -0.7646, 7.029, -0.8587, 7.061, -11.64, 7.029, -0.8587, 7.061, -11.54, 7.061, -11.54, 7.061, -0.8587, 7.061, -0.9562, 7.08, -11.54, 7.061, -0.9562, 7.08, -11.45, 7.08, -11.45, 7.08, -0.9562, 7.08, -1.055, 7.087, -11.45, 7.08, -1.055, 7.087, -11.35, 7.087, -5.019e-14, -5.869, 3.839, -5.969, 3.839, -5.869, 3.839, -5.969, -5.019e-14, -5.869, -4.169e-14, -5.969, 3.839, -1.093, -5.139e-14, -0.9936, -5.521e-14, -1.093, -5.139e-14, -0.9936, 3.839, -1.093, 3.839, -0.9936, 3.839, 0.7602, -4.804e-14, 6.326, -4.804e-14, 0.7602, -4.804e-14, 6.326, 3.839, 0.7602, 1.476, 4.555, 1.476, 4.555, 3.839, 0.7602, 2.362, 4.555, 2.362, 4.555, 3.839, 0.7602, 2.362, 6.326, 2.362, 6.326, 3.839, 0.7602, 3.839, 6.326, 1.476, 6.326, -4.804e-14, 6.326, 1.476, 4.555, 3.839, 3.942, -4.625e-14, 4.041, -4.759e-14, 3.942, -4.625e-14, 4.041, 3.839, 3.942, 3.839, 4.041, 11.45, 0.006504, 1.055, 0.0, 11.35, 0.0, 1.055, 0.0, 11.45, 0.006504, 0.9562, 0.006504, 0.9562, 0.006504, 11.45, 0.006504, 11.54, 0.0259, 0.9562, 0.006504, 11.54, 0.0259, 0.8587, 0.0259, 0.8587, 0.0259, 11.54, 0.0259, 11.64, 0.05787, 0.8587, 0.0259, 11.64, 0.05787, 0.7646, 0.05787, 0.7646, 0.05787, 11.64, 0.05787, 11.73, 0.1018, 0.7646, 0.05787, 11.73, 0.1018, 0.6754, 0.1018, 0.6754, 0.1018, 11.73, 0.1018, 11.81, 0.1571, 0.6754, 0.1018, 11.81, 0.1571, 0.5927, 0.1571, 0.5927, 0.1571, 11.81, 0.1571, 11.88, 0.2227, 0.5927, 0.1571, 11.88, 0.2227, 0.5179, 0.2227, 0.5179, 0.2227, 11.88, 0.2227, 11.95, 0.2974, 0.5179, 0.2227, 11.95, 0.2974, 0.4524, 0.2974, 0.4524, 0.2974, 11.95, 0.2974, 12.0, 0.3801, 0.4524, 0.2974, 12.0, 0.3801, 0.3971, 0.3801, 0.3971, 0.3801, 12.0, 0.3801, 12.05, 0.4693, 0.3971, 0.3801, 12.05, 0.4693, 0.3531, 0.4693, 0.3531, 0.4693, 12.05, 0.4693, 11.33, 0.4757, 11.33, 0.4757, 12.05, 0.4693, 11.38, 0.4791, 11.38, 0.4791, 12.05, 0.4693, 12.08, 0.5634, 11.38, 0.4791, 12.08, 0.5634, 11.42, 0.4864, 11.42, 0.4864, 12.08, 0.5634, 11.45, 0.4983, 11.45, 0.4983, 12.08, 0.5634, 11.49, 0.5147, 11.49, 0.5147, 12.08, 0.5634, 11.52, 0.5353, 11.52, 0.5353, 12.08, 0.5634, 11.55, 0.5597, 11.55, 0.5597, 12.08, 0.5634, 11.57, 0.5876, 11.57, 0.5876, 12.08, 0.5634, 12.1, 0.661, 11.57, 0.5876, 12.1, 0.661, 11.59, 0.6184, 11.59, 0.6184, 12.1, 0.661, 11.61, 0.6517, 11.61, 0.6517, 12.1, 0.661, 11.62, 0.6868, 11.62, 0.6868, 12.1, 0.661, 12.11, 0.7602, 11.62, 0.6868, 12.11, 0.7602, 11.63, 0.7232, 11.63, 0.7232, 12.11, 0.7602, 11.63, 0.7758, 11.63, 0.7758, 12.11, 0.7602, 12.11, 6.326, 11.63, 0.7758, 12.11, 6.326, 11.63, 6.311, 11.63, 6.311, 12.11, 6.326, 11.63, 6.363, 11.63, 6.363, 12.11, 6.326, 12.1, 6.426, 11.63, 6.363, 12.1, 6.426, 11.62, 6.4, 11.62, 6.4, 12.1, 6.426, 11.61, 6.435, 11.61, 6.435, 12.1, 6.426, 12.08, 6.523, 11.61, 6.435, 12.08, 6.523, 11.59, 6.468, 11.59, 6.468, 12.08, 6.523, 11.57, 6.499, 11.57, 6.499, 12.08, 6.523, 11.55, 6.527, 11.55, 6.527, 12.08, 6.523, 12.05, 6.617, 11.55, 6.527, 12.05, 6.617, 11.52, 6.551, 11.52, 6.551, 12.05, 6.617, 11.49, 6.572, 11.49, 6.572, 12.05, 6.617, 11.45, 6.588, 11.45, 6.588, 12.05, 6.617, 11.42, 6.6, 11.42, 6.6, 12.05, 6.617, 11.38, 6.607, 11.38, 6.607, 12.05, 6.617, 11.33, 6.611, 11.33, 6.611, 12.05, 6.617, 1.071, 6.611, 0.3531, 6.617, 1.071, 6.611, 12.05, 6.617, 0.3531, 6.617, 1.018, 6.607, 1.071, 6.611, 0.3531, 6.617, 0.9821, 6.6, 1.018, 6.607, 0.3531, 6.617, 0.947, 6.588, 0.9821, 6.6, 0.3531, 6.617, 0.9137, 6.572, 0.947, 6.588, 0.3531, 6.617, 0.8829, 6.551, 0.9137, 6.572, 0.3531, 6.617, 0.855, 6.527, 0.8829, 6.551, 0.3212, 6.523, 0.855, 6.527, 0.3531, 6.617, 0.3212, 6.523, 0.8306, 6.499, 0.855, 6.527, 0.3212, 6.523, 0.81, 6.468, 0.8306, 6.499, 0.3212, 6.523, 0.7936, 6.435, 0.81, 6.468, 0.3018, 6.426, 0.7936, 6.435, 0.3212, 6.523, 0.3018, 6.426, 0.7816, 6.4, 0.7936, 6.435, 0.3018, 6.426, 0.7744, 6.363, 0.7816, 6.4, 0.2953, 6.326, 0.7744, 6.363, 0.3018, 6.426, 0.2953, 6.326, 0.771, 6.311, 0.7744, 6.363, 0.2953, 6.326, 0.771, 0.7758, 0.771, 6.311, 0.2953, 0.7602, 0.771, 0.7758, 0.2953, 6.326, 0.2953, 0.7602, 0.7744, 0.7232, 0.771, 0.7758, 0.2953, 0.7602, 0.7816, 0.6868, 0.7744, 0.7232, 0.3018, 0.661, 0.7816, 0.6868, 0.2953, 0.7602, 0.3018, 0.661, 0.7936, 0.6517, 0.7816, 0.6868, 0.3018, 0.661, 0.81, 0.6184, 0.7936, 0.6517, 0.3018, 0.661, 0.8306, 0.5876, 0.81, 0.6184, 0.3212, 0.5634, 0.8306, 0.5876, 0.3018, 0.661, 0.3212, 0.5634, 0.855, 0.5597, 0.8306, 0.5876, 0.3212, 0.5634, 0.8829, 0.5353, 0.855, 0.5597, 0.3212, 0.5634, 0.9137, 0.5147, 0.8829, 0.5353, 0.3212, 0.5634, 0.947, 0.4983, 0.9137, 0.5147, 0.3212, 0.5634, 0.9821, 0.4864, 0.947, 0.4983, 0.3212, 0.5634, 1.018, 0.4791, 0.9821, 0.4864, 0.3531, 0.4693, 1.018, 0.4791, 0.3212, 0.5634, 1.018, 0.4791, 0.3531, 0.4693, 1.071, 0.4757, 1.071, 0.4757, 0.3531, 0.4693, 11.33, 0.4757, 0.3531, 6.617, 12.05, 6.617, 12.0, 6.707, 0.3531, 6.617, 12.0, 6.707, 0.3971, 6.707, 0.3971, 6.707, 12.0, 6.707, 11.95, 6.789, 0.3971, 6.707, 11.95, 6.789, 0.4524, 6.789, 0.4524, 6.789, 11.95, 6.789, 11.88, 6.864, 0.4524, 6.789, 11.88, 6.864, 0.5179, 6.864, 0.5179, 6.864, 11.88, 6.864, 11.81, 6.93, 0.5179, 6.864, 11.81, 6.93, 0.5927, 6.93, 0.5927, 6.93, 11.81, 6.93, 11.73, 6.985, 0.5927, 6.93, 11.73, 6.985, 0.6754, 6.985, 0.6754, 6.985, 11.73, 6.985, 11.64, 7.029, 0.6754, 6.985, 11.64, 7.029, 0.7646, 7.029, 0.7646, 7.029, 11.64, 7.029, 11.54, 7.061, 0.7646, 7.029, 11.54, 7.061, 0.8587, 7.061, 0.8587, 7.061, 11.54, 7.061, 11.45, 7.08, 0.8587, 7.061, 11.45, 7.08, 0.9562, 7.08, 0.9562, 7.08, 11.45, 7.08, 11.35, 7.087, 0.9562, 7.08, 11.35, 7.087, 1.055, 7.087, -3.839, -0.9366, 3.093e-14, -0.8372, -3.839, -0.8372, 3.093e-14, -0.8372, -3.839, -0.9366, 2.346e-14, -0.9366, -0.2953, 2.362, -1.137e-13, 1.476, 0.0, 2.362, -1.137e-13, 1.476, -0.2953, 2.362, -0.2953, 1.476, -3.839, 0.7393, 2.086e-14, 0.6398, 2.041e-14, 0.7393, 2.086e-14, 0.6398, -3.839, 0.7393, -3.839, 0.6398, 3.839, 4.317, -4.625e-14, 4.417, -5.825e-14, 4.317, -4.625e-14, 4.417, 3.839, 4.317, 3.839, 4.417, 0.5906, 4.597, -3.474e-14, 5.187, -3.474e-14, 4.597, -3.474e-14, 5.187, 0.5906, 4.597, 0.5906, 5.187, -1.589e-14, 0.7616, 0.5906, 0.1711, 0.5906, 0.7616, 0.5906, 0.1711, -1.589e-14, 0.7616, -2.282e-14, 0.1711, -3.839, 5.896, 1.324e-14, 5.797, 1.706e-14, 5.896, 1.324e-14, 5.797, -3.839, 5.896, -3.839, 5.797, 3.839, -2.774, -4.686e-14, -2.675, -5.139e-14, -2.774, -4.686e-14, -2.675, 3.839, -2.774, 3.839, -2.675, -0.5906, 0.1711, 3.739e-14, 0.7616, -0.5906, 0.7616, 3.739e-14, 0.7616, -0.5906, 0.1711, 1.589e-14, 0.1711, -3.839, -0.505, 1.254e-14, -0.4055, -3.839, -0.4055, 1.254e-14, -0.4055, -3.839, -0.505, 1.826e-14, -0.505, -12.4, 2.362, -12.11, 1.476, -12.11, 2.362, -12.11, 1.476, -12.4, 2.362, -12.4, 1.476, 3.839, 0.606, -5.521e-14, 0.7055, -5.825e-14, 0.606, -5.521e-14, 0.7055, 3.839, 0.606, 3.839, 0.7055, 3.51e-14, 10.78, -0.5906, 11.37, -0.5906, 10.78, -0.5906, 11.37, 3.51e-14, 10.78, 2.781e-14, 11.37, 1.02e-14, 6.38, -3.839, 6.28, 2.22e-14, 6.28, -3.839, 6.28, 1.02e-14, 6.38, -3.839, 6.38, -4.169e-14, -4.309, 3.839, -4.409, 3.839, -4.309, 3.839, -4.409, -4.169e-14, -4.309, -4.686e-14, -4.409, 3.839, 5.65, -5.825e-14, 5.75, -5.521e-14, 5.65, -5.825e-14, 5.75, 3.839, 5.65, 3.839, 5.75, 3.839, 11.33, -4.499e-14, 11.23, 3.839, 11.23, -4.499e-14, 11.23, 3.839, 11.33, -5.173e-14, 11.33, -0.5906, 5.187, 3.739e-14, 4.597, 3.739e-14, 5.187, 3.739e-14, 4.597, -0.5906, 5.187, -0.5906, 4.597, 3.839, 9.081, -4.169e-14, 8.982, 3.839, 8.982, -4.169e-14, 8.982, 3.839, 9.081, -4.686e-14, 9.081, 3.839, 1.451, -4.804e-14, 1.55, -4.759e-14, 1.451, -4.804e-14, 1.55, 3.839, 1.451, 3.839, 1.55, -3.839, 0.09541, 1.706e-14, -0.004029, 1.324e-14, 0.09541, 1.706e-14, -0.004029, -3.839, 0.09541, -3.839, -0.004029, -3.839, -0.07466, 2.159e-14, -0.1741, 1.706e-14, -0.07466, 2.159e-14, -0.1741, -3.839, -0.07466, -3.839, -0.1741, -3.839, 0.4303, 1.02e-14, 0.3309, 2.22e-14, 0.4303, 1.02e-14, 0.3309, -3.839, 0.4303, -3.839, 0.3309, -3.839, 6.432, 2.041e-14, 6.332, 2.086e-14, 6.432, 2.041e-14, 6.332, -3.839, 6.432, -1.476, 6.332, -1.476, 6.332, -3.839, 6.432, -2.362, 6.332, -2.362, 6.332, -3.839, 6.432, -3.839, 6.332, -4.625e-14, 2.294, 3.839, 2.393, -5.825e-14, 2.393, 3.839, 2.393, -4.625e-14, 2.294, 3.839, 2.294, -3.839, 0.5894, 2.22e-14, 0.49, 2.086e-14, 0.5894, 2.22e-14, 0.49, -3.839, 0.5894, -3.839, 0.49, -3.839, 6.326, -2.362, 4.555, -2.362, 6.326, -3.839, 0.7602, -2.362, 4.555, -3.839, 6.326, -3.839, 0.7602, -1.476, 4.555, -2.362, 4.555, 2.041e-14, 0.7602, -1.476, 4.555, -3.839, 0.7602, 2.041e-14, 0.7602, -1.476, 6.326, -1.476, 4.555, -1.476, 6.326, 2.041e-14, 0.7602, 2.041e-14, 6.326, -3.839, 0.2647, 1.324e-14, 0.1653, 1.02e-14, 0.2647, 1.324e-14, 0.1653, -3.839, 0.2647, -3.839, 0.1653, 0.5906, 4.721, -1.589e-14, 4.131, 0.5906, 4.131, -1.589e-14, 4.131, 0.5906, 4.721, -2.282e-14, 4.721, 3.739e-14, 4.131, -0.5906, 4.721, -0.5906, 4.131, -0.5906, 4.721, 3.739e-14, 4.131, 1.589e-14, 4.721, -11.35, 3.839, -1.055, 0.0, -1.055, 3.839, -1.055, 0.0, -11.35, 3.839, -11.35, 0.0, 3.839, 2.909, -4.759e-14, 3.009, -4.625e-14, 2.909, -4.759e-14, 3.009, 3.839, 2.909, 3.839, 3.009, 0.5906, 4.597, -2.282e-14, 5.187, -2.282e-14, 4.597, -2.282e-14, 5.187, 0.5906, 4.597, 0.5906, 5.187, 1.055, 0.0, 6.087, 1.553, 6.087, 2.439, 6.087, 1.553, 1.055, 0.0, 11.35, 0.0, 6.087, 1.553, 11.35, 0.0, 10.22, 1.553, 10.22, 1.553, 11.35, 0.0, 11.35, 3.839, 1.055, 3.839, 6.087, 2.439, 11.35, 3.839, 6.087, 2.439, 1.055, 3.839, 1.055, 0.0, 11.35, 3.839, 6.087, 2.439, 10.22, 2.439, 11.35, 3.839, 10.22, 2.439, 10.22, 1.553, 1.254e-14, 4.343, -3.839, 4.442, -3.839, 4.343, -3.839, 4.442, 1.254e-14, 4.343, 1.826e-14, 4.442, 3.839, 11.42, -3.813e-14, 11.32, 3.839, 11.32, -3.813e-14, 11.32, 3.839, 11.42, -4.499e-14, 11.42, 3.839, 6.886, -5.521e-14, 6.985, -5.139e-14, 6.886, -5.521e-14, 6.985, 3.839, 6.886, 3.839, 6.985, 3.839, 9.906, -5.019e-14, 9.807, 3.839, 9.807, -5.019e-14, 9.807, 3.839, 9.906, -4.169e-14, 9.906, -3.839, -0.8048, 2.442e-14, -0.7054, -3.839, -0.7054, 2.442e-14, -0.7054, -3.839, -0.8048, 3.093e-14, -0.8048, -0.5906, -6.478, 3.51e-14, -5.887, -0.5906, -5.887, 3.51e-14, -5.887, -0.5906, -6.478, 2.781e-14, -6.478, -3.839, 6.46, 2.086e-14, 6.361, 2.22e-14, 6.46, 2.086e-14, 6.361, -3.839, 6.46, -3.839, 6.361, -0.5906, 5.187, 3.51e-14, 4.597, 3.51e-14, 5.187, 3.51e-14, 4.597, -0.5906, 5.187, -0.5906, 4.597, -2.781e-14, -5.887, 0.5906, -6.478, 0.5906, -5.887, 0.5906, -6.478, -2.781e-14, -5.887, -3.474e-14, -6.478, 0.5906, 11.37, -2.781e-14, 10.78, 0.5906, 10.78, -2.781e-14, 10.78, 0.5906, 11.37, -3.474e-14, 11.37, 1.476, 5.521, -4.759e-14, 5.621, -4.804e-14, 5.521, -4.759e-14, 5.621, 1.476, 5.521, 3.839, 5.621, 3.839, 5.621, 1.476, 5.521, 2.362, 5.521, 3.839, 5.621, 2.362, 5.521, 3.839, 5.521, -3.839, -0.6601, 1.826e-14, -0.5607, -3.839, -0.5607, 1.826e-14, -0.5607, -3.839, -0.6601, 2.442e-14, -0.6601, -3.839, 6.191, 1.02e-14, 6.091, 1.324e-14, 6.191, 1.02e-14, 6.091, -3.839, 6.191, -3.839, 6.091, 3.839, 8.003, -5.139e-14, 8.102, -4.686e-14, 8.003, -5.139e-14, 8.102, 3.839, 8.003, 3.839, 8.102, 3.093e-14, 2.22, -3.839, 2.319, -3.839, 2.22, -3.839, 2.319, 3.093e-14, 2.22, 2.346e-14, 2.319, 1.826e-14, 3.695, -3.839, 3.794, -3.839, 3.695, -3.839, 3.794, 1.826e-14, 3.695, 2.442e-14, 3.794, 2.346e-14, 1.417, -3.839, 1.517, -3.839, 1.417, -3.839, 1.517, 2.346e-14, 1.417, 3.032e-14, 1.517, 2.442e-14, 2.983, -3.839, 3.083, -3.839, 2.983, -3.839, 3.083, 2.442e-14, 2.983, 3.093e-14, 3.083, -11.25, 0.5906, -1.149, 0.0, -1.149, 0.5906, -1.149, 0.0, -11.25, 0.5906, -11.25, 0.0, 11.25, 3.543, 10.47, 4.597, 9.963, 4.302, 10.47, 4.597, 11.25, 3.543, 11.25, 6.233, 10.47, 4.597, 11.25, 6.233, 10.47, 5.187, 10.47, 5.187, 11.25, 6.233, 9.963, 5.483, 9.963, 5.483, 11.25, 6.233, 2.286, 5.483, 2.286, 5.483, 11.25, 6.233, 1.149, 6.233, 2.286, 4.302, 11.25, 3.543, 9.963, 4.302, 2.286, 4.302, 1.149, 3.543, 11.25, 3.543, 1.149, 3.543, 1.775, 4.597, 1.149, 6.233, 1.775, 4.597, 1.149, 3.543, 2.286, 4.302, 1.149, 6.233, 1.775, 4.597, 1.775, 5.187, 1.149, 6.233, 1.775, 5.187, 2.286, 5.483, 9.452, 4.597, 2.286, 4.302, 9.963, 4.302, 2.286, 4.302, 9.452, 4.597, 2.797, 4.597, 2.797, 4.597, 9.452, 4.597, 9.452, 5.187, 2.797, 4.597, 9.452, 5.187, 2.797, 5.187, 2.797, 5.187, 9.452, 5.187, 9.963, 5.483, 2.797, 5.187, 9.963, 5.483, 2.286, 5.483, 1.149, 0.0, 11.25, 0.5906, 1.149, 0.5906, 11.25, 0.5906, 1.149, 0.0, 11.25, 0.0, 0.5906, 3.543, -3.702e-14, 6.233, -3.702e-14, 3.543, -3.702e-14, 6.233, 0.5906, 3.543, 0.5906, 6.233, -0.5906, 6.233, 4.857e-14, 3.543, 4.857e-14, 6.233, 4.857e-14, 3.543, -0.5906, 6.233, -0.5906, 3.543])
me_radio.use_remesh_fix_poles = True
me_radio.use_remesh_preserve_attributes = False
me_radio.use_mirror_vertex_groups = False
me_radio.update()
me_radio.normals_split_custom_set([tuple(v) for v in zip(*[iter([0.0, 0.0, 1.0, 0.0, 0.0, 1.0, 0.0, 0.0, 1.0, 0.0, 0.0, 1.0, 0.0, 0.0, 1.0, 0.0, 0.0, 1.0, 1.0, 0.0, 0.0, 1.0, 0.0, 0.0, 1.0, 0.0, 0.0, 1.0, 0.0, 0.0, 1.0, 0.0, 0.0, 1.0, 0.0, 0.0, 1.0, 0.0, 0.0, 1.0, 0.0, 0.0, 1.0, 0.0, 0.0, 1.0, 0.0, 0.0, 1.0, 0.0, 0.0, 1.0, 0.0, 0.0, -1.0, 0.0, 0.0, -1.0, 0.0, 0.0, -1.0, 0.0, 0.0, -1.0, 0.0, 0.0, -1.0, 0.0, 0.0, -1.0, 0.0, 0.0, 0.0, 0.0, 1.0, 0.0, 0.0, 1.0, 0.0, 0.0, 1.0, 0.0, 0.0, 1.0, 0.0, 0.0, 1.0, 0.0, 0.0, 1.0, 0.0, -1.0, 0.0, 0.0, -1.0, 0.0, 0.0, -1.0, 0.0, 0.0, -1.0, 0.0001617, 0.0, -1.0, 0.0001617, 0.0, -1.0, 0.0001617, 0.0, -1.0, -1.94e-05, 0.0, -1.0, -1.94e-05, 0.0, -1.0, -1.94e-05, 0.0, -1.0, 0.0, 0.0, -1.0, 0.0, 0.0, -1.0, 0.0, 0.0, -1.0, 6.345e-06, 0.0, -1.0, 6.345e-06, 0.0, -1.0, 6.345e-06, 0.0, -1.0, -4.61e-05, 0.0, -1.0, -4.61e-05, 0.0, -1.0, -4.61e-05, 0.0, -1.0, -1.675e-05, 0.0, -1.0, -1.675e-05, 0.0, -1.0, -1.675e-05, 0.0, -1.0, 3.596e-05, 0.0, -1.0, 3.596e-05, 0.0, -1.0, 3.596e-05, 0.0, -1.0, -2.837e-05, 0.0, -1.0, -2.837e-05, 0.0, -1.0, -2.837e-05, 0.0, -1.0, 1.318e-05, 0.0, -1.0, 1.318e-05, 0.0, -1.0, 1.318e-05, 0.0, -1.0, 3.6e-06, 0.0, -1.0, 3.6e-06, 0.0, -1.0, 3.6e-06, 0.0, -1.0, 0.0, 0.0, -1.0, 0.0, 0.0, -1.0, 0.0, 0.0, -1.0, 1.937e-05, 0.0, -1.0, 1.937e-05, 0.0, -1.0, 1.937e-05, 0.0, -1.0, 0.0, 0.0, -1.0, 0.0, 0.0, -1.0, 0.0, 0.0, -1.0, -1.476e-05, 0.0, -1.0, -1.476e-05, 0.0, -1.0, -1.476e-05, 0.0, -1.0, 0.0, 0.0, -1.0, 0.0, 0.0, -1.0, 0.0, 0.0, -1.0, 2.375e-06, 0.0, -1.0, 2.375e-06, 0.0, -1.0, 2.375e-06, 0.0, -1.0, 0.0, 0.0, -1.0, 0.0, 0.0, -1.0, 0.0, 0.0, -1.0, -8.583e-06, 0.0, -1.0, -8.583e-06, 0.0, -1.0, -8.583e-06, 0.0, -1.0, 1.517e-05, 0.0, -1.0, 1.517e-05, 0.0, -1.0, 1.517e-05, 0.0, -1.0, 0.0, 0.0, -1.0, 0.0, 0.0, -1.0, 0.0, 0.0, -1.0, -3.857e-07, 0.0, -1.0, -3.857e-07, 0.0, -1.0, -3.857e-07, 0.0, -1.0, -1.012e-05, 0.0, -1.0, -1.012e-05, 0.0, -1.0, -1.012e-05, 0.0, -1.0, 2.815e-07, 0.0, -1.0, 2.815e-07, 0.0, -1.0, 2.815e-07, 0.0, -1.0, -7.505e-08, 0.0, -1.0, -7.505e-08, 0.0, -1.0, -7.505e-08, 0.0, -1.0, 0.0, 0.0, -1.0, 0.0, 0.0, -1.0, 0.0, 0.0, -1.0, 2.065e-07, 0.0, -1.0, 2.065e-07, 0.0, -1.0, 2.065e-07, 0.0, -1.0, 0.0, 0.0, -1.0, 0.0, 0.0, -1.0, 0.0, 0.0, -1.0, 0.0, 0.0, -1.0, 0.0, 0.0, -1.0, 0.0, 0.0, -1.0, 2.679e-06, 0.0, -1.0, 2.679e-06, 0.0, -1.0, 2.679e-06, 0.0, -1.0, 0.0, 0.0, -1.0, 0.0, 0.0, -1.0, 0.0, 0.0, -1.0, -7.37e-06, 0.0, -1.0, -7.37e-06, 0.0, -1.0, -7.37e-06, 0.0, -1.0, -2.815e-07, 0.0, -1.0, -2.815e-07, 0.0, -1.0, -2.815e-07, 0.0, -1.0, 1.012e-05, 0.0, -1.0, 1.012e-05, 0.0, -1.0, 1.012e-05, 0.0, -1.0, 3.857e-07, 0.0, -1.0, 3.857e-07, 0.0, -1.0, 3.857e-07, 0.0, -1.0, 0.0, 0.0, -1.0, 0.0, 0.0, -1.0, 0.0, 0.0, -1.0, -1.419e-05, 0.0, -1.0, -1.419e-05, 0.0, -1.0, -1.419e-05, 0.0, -1.0, 7.603e-06, 0.0, -1.0, 7.603e-06, 0.0, -1.0, 7.603e-06, 0.0, -1.0, 0.0, 0.0, -1.0, 0.0, 0.0, -1.0, 0.0, 0.0, -1.0, -2.375e-06, 0.0, -1.0, -2.375e-06, 0.0, -1.0, -2.375e-06, 0.0, -1.0, 0.0, 0.0, -1.0, 0.0, 0.0, -1.0, 0.0, 0.0, -1.0, 1.476e-05, 0.0, -1.0, 1.476e-05, 0.0, -1.0, 1.476e-05, 0.0, -1.0, 0.0, 0.0, -1.0, 0.0, 0.0, -1.0, 0.0, 0.0, -1.0, -1.937e-05, 0.0, -1.0, -1.937e-05, 0.0, -1.0, -1.937e-05, 0.0, -1.0, -3.581e-06, 0.0, -1.0, -3.581e-06, 0.0, -1.0, -3.581e-06, 0.0, -1.0, 0.0, 0.0, -1.0, 0.0, 0.0, -1.0, 0.0, 0.0, -1.0, 1.853e-06, 0.0, -1.0, 1.853e-06, 0.0, -1.0, 1.853e-06, 0.0, -1.0, 1.325e-05, 0.0, -1.0, 1.325e-05, 0.0, -1.0, 1.325e-05, 0.0, -1.0, -3.596e-05, 0.0, -1.0, -3.596e-05, 0.0, -1.0, -3.596e-05, 0.0, -1.0, 1.675e-05, 0.0, -1.0, 1.675e-05, 0.0, -1.0, 1.675e-05, 0.0, -1.0, 1.675e-05, 0.0, -1.0, 1.675e-05, 0.0, -1.0, 1.675e-05, 0.0, -1.0, 2.321e-05, 0.0, -1.0, 2.321e-05, 0.0, -1.0, 2.321e-05, 0.0, -1.0, 0.0, 0.0, -1.0, 0.0, 0.0, -1.0, 0.0, 0.0, -1.0, 1.94e-05, 0.0, -1.0, 1.94e-05, 0.0, -1.0, 1.94e-05, 0.0, -1.0, -2.526e-06, 0.0, -1.0, -2.526e-06, 0.0, -1.0, -2.526e-06, 0.0, -1.0, -0.0001634, 0.0, -1.0, -0.0001634, 0.0, -1.0, -0.0001634, 1.0, 0.0, 0.0, 1.0, 0.0, 0.0, 1.0, 0.0, 0.0, 1.0, 0.0, 0.0, 1.0, 0.0, 0.0, 1.0, 0.0, 0.0, 0.0, 0.0, -1.0, 0.0, 0.0, -1.0, 0.0, 0.0, -1.0, 0.0, 0.0, -1.0, 0.0, 0.0, -1.0, 0.0, 0.0, -1.0, -1.0, 0.0, 0.0, -1.0, 0.0, 0.0, -1.0, 0.0, 0.0, -1.0, 0.0, 0.0, -1.0, 0.0, 0.0, -1.0, 0.0, 0.0, 0.0, -1.0, 0.0, 0.0, -1.0, 0.0, 0.0, -1.0, 0.0, 0.0, -1.0, 0.0, 0.0, -1.0, 0.0, 0.0, -1.0, 0.0, 0.0, -1.0, 0.0, 0.0, -1.0, 0.0, 0.0, -1.0, 0.0, 0.0, -1.0, 0.0, 0.0, -1.0, 0.0, 0.0, -1.0, 0.0, 0.0, -1.0, 0.0, 0.0, -1.0, 0.0, 0.0, -1.0, 0.0, 0.0, -1.0, 0.0, 0.0, -1.0, 0.0, 0.0, -1.0, 0.0, 0.0, -1.0, 0.0, 0.0, -1.0, 0.0, 0.0, -1.0, 0.0, 0.0, -1.0, 0.0, 0.0, -1.0, 0.0, 0.0, -1.0, 0.0, -1.0, 0.0, 0.0, -1.0, 0.0, 0.0, -1.0, 0.0, 0.0, -1.0, 0.0, 0.0, -1.0, 0.0, 0.0, -1.0, 0.0, 0.0, 0.0, 1.0, 0.0, 0.0, 1.0, 0.0, 0.0, 1.0, 0.0, 0.0, 1.0, 0.0, 0.0, 1.0, 0.0, 0.0, 1.0, 0.0, 0.0, 1.0, 0.0, 0.0, 1.0, 0.0, 0.0, 1.0, 0.0, 0.0, 1.0, 0.0, 0.0, 1.0, 0.0, 0.0, 1.0, 0.0, 0.0, 1.0, 0.0, 0.0, 1.0, 0.0, 0.0, 1.0, 0.0, 0.0, 1.0, 0.0, 0.0, 1.0, 0.0, 0.0, 1.0, 0.0, 0.0, 1.0, 0.0, 0.0, 1.0, 0.0, 0.0, 1.0, 0.0, 0.0, 1.0, 0.0, 0.0, 1.0, 0.0, 0.0, 1.0, 0.0, 0.0, -1.0, 0.0, 0.0, -1.0, 0.0, 0.0, -1.0, 0.0, 0.0, -1.0, 0.0, 0.0, -1.0, 0.0, 0.0, -1.0, 0.0, 0.0, 1.0, 0.0, 0.0, 1.0, 0.0, 0.0, 1.0, 0.0, 0.0, 1.0, 0.0, 0.0, 1.0, 0.0, 0.0, 1.0, 0.0, 0.0, -1.0, 0.0, 0.0, -1.0, 0.0, 0.0, -1.0, 0.0, 0.0, -1.0, 0.0, 0.0, -1.0, 0.0, 0.0, -1.0, 0.0, 0.0, -1.0, 0.0, 0.0, -1.0, 0.0, 0.0, -1.0, 0.0, 0.0, -1.0, 0.0, 0.0, -1.0, 0.0, 0.0, -1.0, 0.0, 0.0, -1.0, -5.974e-07, 0.0, -1.0, -5.974e-07, 0.0, -1.0, -5.974e-07, 0.0, -1.0, 0.0, 0.0, -1.0, 0.0, 0.0, -1.0, 0.0, 0.0, -1.0, 0.0, 0.0, -1.0, 0.0, 0.0, -1.0, 0.0, 0.0, -1.0, 5.974e-07, 0.0, -1.0, 5.974e-07, 0.0, -1.0, 5.974e-07, -0.7071, 3.124e-06, 0.7071, -0.6088, -3.124e-06, 0.7933, -0.7071, -3.139e-06, 0.7071, -0.6088, -3.124e-06, 0.7933, -0.7071, 3.124e-06, 0.7071, -0.6088, 3.139e-06, 0.7934, -0.7071, -3.124e-06, 0.7071, -0.7933, 3.124e-06, 0.6088, -0.7071, 3.139e-06, 0.7071, -0.7933, 3.124e-06, 0.6088, -0.7071, -3.124e-06, 0.7071, -0.7933, -3.139e-06, 0.6088, 0.3827, 2.196e-05, 0.9239, 0.5, -3.124e-06, 0.866, 0.3827, -3.139e-06, 0.9239, 0.5, -3.124e-06, 0.866, 0.3827, 2.196e-05, 0.9239, 0.5, 3.139e-06, 0.866, 0.0654, 0.0, 0.9979, 0.1305, -3.124e-06, 0.9914, 0.0654, 0.0, 0.9979, 0.1305, -3.124e-06, 0.9914, 0.0654, 0.0, 0.9979, 0.1305, 3.139e-06, 0.9914, 0.1305, 3.126e-06, 0.9914, 0.2588, -3.124e-06, 0.9659, 0.1305, -3.139e-06, 0.9914, 0.2588, -3.124e-06, 0.9659, 0.1305, 3.126e-06, 0.9914, 0.2588, 3.139e-06, 0.9659, -0.0654, 0.0, -0.9979, -0.1305, 3.139e-06, -0.9914, -0.1305, -3.124e-06, -0.9914, -0.1305, 3.139e-06, -0.9914, -0.0654, 0.0, -0.9979, -0.0654, 0.0, -0.9979, 0.2588, 3.124e-06, 0.9659, 0.3827, -3.124e-06, 0.9239, 0.2588, -3.139e-06, 0.9659, 0.3827, -3.124e-06, 0.9239, 0.2588, 3.124e-06, 0.9659, 0.3827, 3.139e-06, 0.9239, 0.3827, -3.139e-06, -0.9239, 0.2588, 3.139e-06, -0.9659, 0.2588, -3.124e-06, -0.9659, 0.2588, 3.139e-06, -0.9659, 0.3827, -3.139e-06, -0.9239, 0.3827, 3.124e-06, -0.9239, 0.5, -3.139e-06, -0.866, 0.3827, 3.139e-06, -0.9239, 0.3827, -3.124e-06, -0.9239, 0.3827, 3.139e-06, -0.9239, 0.5, -3.139e-06, -0.866, 0.5, 3.124e-06, -0.866, -0.6088, -3.139e-06, -0.7933, -0.7071, 3.139e-06, -0.7071, -0.7071, -3.124e-06, -0.7071, -0.7071, 3.139e-06, -0.7071, -0.6088, -3.139e-06, -0.7933, -0.6088, 3.124e-06, -0.7933, 0.0, 1.0, 0.0, 0.0, 1.0, 0.0, 0.0, 1.0, 0.0, 0.0, 1.0, 4.232e-05, 0.0, 1.0, 4.232e-05, 0.0, 1.0, 4.232e-05, 0.0, 1.0, -2.439e-06, 0.0, 1.0, -2.439e-06, 0.0, 1.0, -2.439e-06, 0.0, 1.0, 1.393e-05, 0.0, 1.0, 1.393e-05, 0.0, 1.0, 1.393e-05, 0.0, 1.0, 2.708e-06, 0.0, 1.0, 2.708e-06, 0.0, 1.0, 2.708e-06, 0.0, 1.0, 0.0, 0.0, 1.0, 0.0, 0.0, 1.0, 0.0, 0.0, 1.0, -1.415e-07, 0.0, 1.0, -1.415e-07, 0.0, 1.0, -1.415e-07, 0.0, 1.0, 0.0, 0.0, 1.0, 0.0, 0.0, 1.0, 0.0, 0.0, 1.0, 1.478e-07, 0.0, 1.0, 1.478e-07, 0.0, 1.0, 1.478e-07, 0.0, 1.0, -4.659e-06, 0.0, 1.0, -4.659e-06, 0.0, 1.0, -4.659e-06, 0.0, 1.0, 1.503e-06, 0.0, 1.0, 1.503e-06, 0.0, 1.0, 1.503e-06, 0.0, 1.0, -3.874e-06, 0.0, 1.0, -3.874e-06, 0.0, 1.0, -3.874e-06, 0.0, 1.0, 6.424e-06, 0.0, 1.0, 6.424e-06, 0.0, 1.0, 6.424e-06, 0.0, 1.0, -3.359e-06, 0.0, 1.0, -3.359e-06, 0.0, 1.0, -3.359e-06, 0.0, 1.0, -5.932e-07, 0.0, 1.0, -5.932e-07, 0.0, 1.0, -5.932e-07, 0.0, 1.0, 0.0, 0.0, 1.0, 0.0, 0.0, 1.0, 0.0, 0.0, 1.0, 2.724e-07, 0.0, 1.0, 2.724e-07, 0.0, 1.0, 2.724e-07, 0.0, 1.0, 0.0, 0.0, 1.0, 0.0, 0.0, 1.0, 0.0, 0.0, 1.0, 2.458e-06, 0.0, 1.0, 2.458e-06, 0.0, 1.0, 2.458e-06, 0.0, 1.0, -2.607e-06, 0.0, 1.0, -2.607e-06, 0.0, 1.0, -2.607e-06, 0.0, 1.0, 2.36e-06, 0.0, 1.0, 2.36e-06, 0.0, 1.0, 2.36e-06, 0.0, 1.0, 0.0, 0.0, 1.0, 0.0, 0.0, 1.0, 0.0, 0.0, 1.0, -1.204e-07, 0.0, 1.0, -1.204e-07, 0.0, 1.0, -1.204e-07, 0.0, 1.0, -2.464e-06, 0.0, 1.0, -2.464e-06, 0.0, 1.0, -2.464e-06, 0.0, 1.0, 0.0, 0.0, 1.0, 0.0, 0.0, 1.0, 0.0, 0.0, 1.0, 0.0, 0.0, 1.0, 0.0, 0.0, 1.0, 0.0, 0.0, 1.0, 2.584e-06, 0.0, 1.0, 2.584e-06, 0.0, 1.0, 2.584e-06, 0.0, 1.0, 0.0, 0.0, 1.0, 0.0, 0.0, 1.0, 0.0, 0.0, 1.0, 1.568e-07, 0.0, 1.0, 1.568e-07, 0.0, 1.0, 1.568e-07, 0.0, 1.0, -2.517e-06, 0.0, 1.0, -2.517e-06, 0.0, 1.0, -2.517e-06, 0.0, 1.0, 2.77e-06, 0.0, 1.0, 2.77e-06, 0.0, 1.0, 2.77e-06, 0.0, 1.0, -2.622e-06, 0.0, 1.0, -2.622e-06, 0.0, 1.0, -2.622e-06, 0.0, 1.0, -2.703e-07, 0.0, 1.0, -2.703e-07, 0.0, 1.0, -2.703e-07, 0.0, 1.0, 0.0, 0.0, 1.0, 0.0, 0.0, 1.0, 0.0, 0.0, 1.0, 5.876e-07, 0.0, 1.0, 5.876e-07, 0.0, 1.0, 5.876e-07, 0.0, 1.0, 0.0, 0.0, 1.0, 0.0, 0.0, 1.0, 0.0, 0.0, 1.0, 3.726e-06, 0.0, 1.0, 3.726e-06, 0.0, 1.0, 3.726e-06, 0.0, 1.0, -6.795e-06, 0.0, 1.0, -6.795e-06, 0.0, 1.0, -6.795e-06, 0.0, 1.0, 2.391e-06, 0.0, 1.0, 2.391e-06, 0.0, 1.0, 2.391e-06, 0.0, 1.0, 0.0, 0.0, 1.0, 0.0, 0.0, 1.0, 0.0, 0.0, 1.0, 4.514e-06, 0.0, 1.0, 4.514e-06, 0.0, 1.0, 4.514e-06, 0.0, 1.0, 0.0, 0.0, 1.0, 0.0, 0.0, 1.0, 0.0, 0.0, 1.0, 1.392e-07, 0.0, 1.0, 1.392e-07, 0.0, 1.0, 1.392e-07, 0.0, 1.0, 0.0, 0.0, 1.0, 0.0, 0.0, 1.0, 0.0, 0.0, 1.0, -2.661e-06, 0.0, 1.0, -2.661e-06, 0.0, 1.0, -2.661e-06, 0.0, 1.0, 0.0, 0.0, 1.0, 0.0, 0.0, 1.0, 0.0, 0.0, 1.0, 2.394e-06, 0.0, 1.0, 2.394e-06, 0.0, 1.0, 2.394e-06, 0.0, 1.0, -1.419e-05, 0.0, 1.0, -1.419e-05, 0.0, 1.0, -1.419e-05, 0.0, 1.0, -3.836e-05, 0.0, 1.0, -3.836e-05, 0.0, 1.0, -3.836e-05, 0.0, 1.0, 0.0, 0.0, 1.0, 0.0, 0.0, 1.0, 0.0, 0.5, 2.194e-05, 0.866, 0.6088, -3.126e-06, 0.7933, 0.5, -3.139e-06, 0.866, 0.6088, -3.126e-06, 0.7933, 0.5, 2.194e-05, 0.866, 0.6088, 3.139e-06, 0.7934, 0.866, -3.124e-06, 0.5, 0.7934, 3.124e-06, 0.6087, 0.866, 3.139e-06, 0.5, 0.7934, 3.124e-06, 0.6087, 0.866, -3.124e-06, 0.5, 0.7934, -3.139e-06, 0.6087, 1.0, 0.0, 0.0, 1.0, 0.0, 0.0, 1.0, 0.0, 0.0, 1.0, -2.037e-06, 0.0, 1.0, -2.037e-06, 0.0, 1.0, -2.037e-06, 0.0, 1.0, 0.0, 0.0, 1.0, 0.0, 0.0, 1.0, 0.0, 0.0, 1.0, 2.208e-06, 0.0, 1.0, 2.208e-06, 0.0, 1.0, 2.208e-06, 0.0, 1.0, 0.0, 0.0, 1.0, 0.0, 0.0, 1.0, 0.0, 0.0, 1.0, 0.0, 0.0, 1.0, 0.0, 0.0, 1.0, 0.0, 0.0, 0.9914, -3.124e-06, 0.1305, 0.9659, 3.124e-06, 0.2588, 0.9914, 3.139e-06, 0.1305, 0.9659, 3.124e-06, 0.2588, 0.9914, -3.124e-06, 0.1305, 0.9659, -3.139e-06, 0.2588, 0.0, -1.0, -4.314e-05, 0.0, -1.0, -4.314e-05, 0.0, -1.0, -4.314e-05, 0.0, -1.0, 0.0, 0.0, -1.0, 0.0, 0.0, -1.0, 0.0, 0.0, -1.0, 2.771e-05, 0.0, -1.0, 2.771e-05, 0.0, -1.0, 2.771e-05, 0.0, -1.0, -1.393e-05, 0.0, -1.0, -1.393e-05, 0.0, -1.0, -1.393e-05, 0.0, -1.0, 2.576e-06, 0.0, -1.0, 2.576e-06, 0.0, -1.0, 2.576e-06, 0.0, -1.0, 0.0, 0.0, -1.0, 0.0, 0.0, -1.0, 0.0, 0.0, -1.0, 6.604e-07, 0.0, -1.0, 6.604e-07, 0.0, -1.0, 6.604e-07, 0.0, -1.0, -5.94e-06, 0.0, -1.0, -5.94e-06, 0.0, -1.0, -5.94e-06, 0.0, -1.0, 1.293e-06, 0.0, -1.0, 1.293e-06, 0.0, -1.0, 1.293e-06, 0.0, -1.0, -4.659e-06, 0.0, -1.0, -4.659e-06, 0.0, -1.0, -4.659e-06, 0.0, -1.0, -8.588e-07, 0.0, -1.0, -8.588e-07, 0.0, -1.0, -8.588e-07, 0.0, -1.0, 0.0, 0.0, -1.0, 0.0, 0.0, -1.0, 0.0, 0.0, -1.0, 5.442e-06, 0.0, -1.0, 5.442e-06, 0.0, -1.0, 5.442e-06, 0.0, -1.0, -3.359e-06, 0.0, -1.0, -3.359e-06, 0.0, -1.0, -3.359e-06, 0.0, -1.0, 8.542e-07, 0.0, -1.0, 8.542e-07, 0.0, -1.0, 8.542e-07, 0.0, -1.0, 0.0, 0.0, -1.0, 0.0, 0.0, -1.0, 0.0, 0.0, -1.0, -4.358e-08, 0.0, -1.0, -4.358e-08, 0.0, -1.0, -4.358e-08, 0.0, -1.0, 0.0, 0.0, -1.0, 0.0, 0.0, -1.0, 0.0, 0.0, -1.0, 5.304e-05, 0.0, -1.0, 5.304e-05, 0.0, -1.0, 5.304e-05, 0.0, -1.0, 6.421e-05, 0.0, -1.0, 6.421e-05, 0.0, -1.0, 6.421e-05, 0.0, -1.0, -7.165e-07, 0.0, -1.0, -7.165e-07, 0.0, -1.0, -7.165e-07, 0.0, -1.0, 0.0, 0.0, -1.0, 0.0, 0.0, -1.0, 0.0, 0.0, -1.0, 0.0, 0.0, -1.0, 0.0, 0.0, -1.0, 0.0, 0.0, -1.0, 0.0, 0.0, -1.0, 0.0, 0.0, -1.0, 0.0, 0.0, -1.0, -1.686e-05, 0.0, -1.0, -1.686e-05, 0.0, -1.0, -1.686e-05, 0.0, -1.0, 1.394e-05, 0.0, -1.0, 1.394e-05, 0.0, -1.0, 1.394e-05, 0.0, -1.0, 0.0, 0.0, -1.0, 0.0, 0.0, -1.0, 0.0, 0.0, -1.0, -2.474e-06, 0.0, -1.0, -2.474e-06, 0.0, -1.0, -2.474e-06, 0.0, -1.0, 0.0, 0.0, -1.0, 0.0, 0.0, -1.0, 0.0, 0.0, -1.0, 0.0, 0.0, -1.0, 0.0, 0.0, -1.0, 0.0, 0.0, -1.0, 0.0, 0.0, -1.0, 0.0, 0.0, -1.0, 0.0, 0.0, -1.0, 1.475e-06, 0.0, -1.0, 1.475e-06, 0.0, -1.0, 1.475e-06, 0.0, -1.0, 0.0, 0.0, -1.0, 0.0, 0.0, -1.0, 0.0, 0.0, -1.0, 0.0, 0.0, -1.0, 0.0, 0.0, -1.0, 0.0, 0.0, -1.0, 0.0, 0.0, -1.0, 0.0, 0.0, -1.0, 0.0, 0.0, -1.0, 0.0, 0.0, -1.0, 0.0, 0.0, -1.0, 0.0, 0.0, -1.0, 0.0, 0.0, -1.0, 0.0, 0.0, -1.0, 0.0, 0.0, -1.0, -1.49e-06, 0.0, -1.0, -1.49e-06, 0.0, -1.0, -1.49e-06, 0.0, -1.0, 0.0, 0.0, -1.0, 0.0, 0.0, -1.0, 0.0, 0.0, -1.0, 0.0, 0.0, -1.0, 0.0, 0.0, -1.0, 0.0, 0.0, -1.0, -1.18e-06, 0.0, -1.0, -1.18e-06, 0.0, -1.0, -1.18e-06, 0.0, -1.0, 1.052e-05, 0.0, -1.0, 1.052e-05, 0.0, -1.0, 1.052e-05, 0.0, -1.0, 0.0, 0.0, -1.0, 0.0, 0.0, -1.0, 0.0, 0.0, -1.0, 0.0, 0.0, -1.0, 0.0, 0.0, -1.0, 0.0, 0.0, -1.0, -2.699e-06, 0.0, -1.0, -2.699e-06, 0.0, -1.0, -2.699e-06, 0.0, -1.0, 0.0, 0.0, -1.0, 0.0, 0.0, -1.0, 0.0, 0.0, -1.0, 1.394e-05, 0.0, -1.0, 1.394e-05, 0.0, -1.0, 1.394e-05, 0.0, -1.0, 0.0, 0.0, -1.0, 0.0, 0.0, -1.0, 0.0, 0.0, -1.0, 0.0, 0.0, -1.0, 0.0, 0.0, -1.0, 0.0, 0.0, -1.0, 0.0, 0.0, -1.0, 0.0, 0.0, -1.0, 0.0, 0.0, -1.0, 0.0, 0.0, -1.0, 0.0, 0.0, -1.0, 0.0, 0.0, -1.0, 8.794e-05, 0.0, -1.0, 8.794e-05, 0.0, -1.0, 8.794e-05, 0.0, -1.0, -3.857e-05, 0.0, -1.0, -3.857e-05, 0.0, -1.0, -3.857e-05, 0.0, -1.0, -3.211e-05, 0.0, -1.0, -3.211e-05, 0.0, -1.0, -3.211e-05, 0.0, -1.0, -2.181e-06, 0.0, -1.0, -2.181e-06, 0.0, -1.0, -2.181e-06, 0.0, -1.0, 8.357e-06, 0.0, -1.0, 8.357e-06, 0.0, -1.0, 8.357e-06, 0.0, -1.0, 8.428e-06, 0.0, -1.0, 8.428e-06, 0.0, -1.0, 8.428e-06, 0.0, -1.0, -3.484e-06, 0.0, -1.0, -3.484e-06, 0.0, -1.0, -3.484e-06, 0.0, -1.0, 3.05e-06, 0.0, -1.0, 3.05e-06, 0.0, -1.0, 3.05e-06, 0.0, -1.0, -3.598e-06, 0.0, -1.0, -3.598e-06, 0.0, -1.0, -3.598e-06, 0.0, -1.0, 0.0, 0.0, -1.0, 0.0, 0.0, -1.0, 0.0, 0.0, -1.0, -1.044e-06, 0.0, -1.0, -1.044e-06, 0.0, -1.0, -1.044e-06, 0.0, -1.0, 7.23e-06, 0.0, -1.0, 7.23e-06, 0.0, -1.0, 7.23e-06, 0.0, -1.0, 0.0, 0.0, -1.0, 0.0, 0.0, -1.0, 0.0, 0.0, -1.0, -6.573e-07, 0.0, -1.0, -6.573e-07, 0.0, -1.0, -6.573e-07, 0.0, -1.0, 1.598e-06, 0.0, -1.0, 1.598e-06, 0.0, -1.0, 1.598e-06, 0.0, -1.0, 0.0, 0.0, -1.0, 0.0, 0.0, -1.0, 0.0, 0.0, -1.0, -6.187e-07, 0.0, -1.0, -6.187e-07, 0.0, -1.0, -6.187e-07, 0.0, -1.0, 0.0, 0.0, -1.0, 0.0, 0.0, -1.0, 0.0, 0.0, -1.0, 0.0, 0.0, -1.0, 0.0, 0.0, -1.0, 0.0, 0.0, -1.0, 6.187e-07, 0.0, -1.0, 6.187e-07, 0.0, -1.0, 6.187e-07, 0.0, -1.0, -1.643e-06, 0.0, -1.0, -1.643e-06, 0.0, -1.0, -1.643e-06, 0.0, -1.0, 0.0, 0.0, -1.0, 0.0, 0.0, -1.0, 0.0, 0.0, -1.0, 6.573e-07, 0.0, -1.0, 6.573e-07, 0.0, -1.0, 6.573e-07, 0.0, -1.0, 3.48e-06, 0.0, -1.0, 3.48e-06, 0.0, -1.0, 3.48e-06, 0.0, -1.0, 1.144e-06, 0.0, -1.0, 1.144e-06, 0.0, -1.0, 1.144e-06, 0.0, -1.0, -3.598e-06, 0.0, -1.0, -3.598e-06, 0.0, -1.0, -3.598e-06, 0.0, -1.0, 0.0, 0.0, -1.0, 0.0, 0.0, -1.0, 0.0, 0.0, -1.0, 1.045e-05, 0.0, -1.0, 1.045e-05, 0.0, -1.0, 1.045e-05, 0.0, -1.0, -1.264e-05, 0.0, -1.0, -1.264e-05, 0.0, -1.0, -1.264e-05, 0.0, -1.0, 1.114e-05, 0.0, -1.0, 1.114e-05, 0.0, -1.0, 1.114e-05, 0.0, -1.0, -1.308e-05, 0.0, -1.0, -1.308e-05, 0.0, -1.0, -1.308e-05, 0.0, -1.0, 5.702e-06, 0.0, -1.0, 5.702e-06, 0.0, -1.0, 5.702e-06, 0.0, -1.0, 0.0, 0.0, -1.0, 0.0, 0.0, -1.0, 0.0, 0.0, -1.0, 0.0, 0.0, -1.0, 0.0, 0.0, -1.0, 0.0, 0.0, -1.0, -8.794e-05, 0.0, -1.0, -8.794e-05, 0.0, -1.0, -8.794e-05, 0.0, -1.0, 4.325e-08, 0.0, -1.0, 4.325e-08, 0.0, -1.0, 4.325e-08, 0.0, -1.0, 0.0, 0.0, -1.0, 0.0, 0.0, -1.0, 0.0, 0.0, -1.0, -8.461e-07, 0.0, -1.0, -8.461e-07, 0.0, -1.0, -8.461e-07, 0.0, -1.0, 0.0, 0.0, -1.0, 0.0, 0.0, -1.0, 0.0, 0.0, -1.0, 4.697e-06, 0.0, -1.0, 4.697e-06, 0.0, -1.0, 4.697e-06, 0.0, -1.0, -6.795e-06, 0.0, -1.0, -6.795e-06, 0.0, -1.0, -6.795e-06, 0.0, -1.0, 8.475e-07, 0.0, -1.0, 8.475e-07, 0.0, -1.0, 8.475e-07, 0.0, -1.0, 0.0, 0.0, -1.0, 0.0, 0.0, -1.0, 0.0, 0.0, -1.0, 8.045e-06, 0.0, -1.0, 8.045e-06, 0.0, -1.0, 8.045e-06, 0.0, -1.0, -4.729e-06, 0.0, -1.0, -4.729e-06, 0.0, -1.0, -4.729e-06, 0.0, -1.0, 5.291e-06, 0.0, -1.0, 5.291e-06, 0.0, -1.0, 5.291e-06, 0.0, -1.0, 0.0, 0.0, -1.0, 0.0, 0.0, -1.0, 0.0, 0.0, -1.0, -2.531e-06, 0.0, -1.0, -2.531e-06, 0.0, -1.0, -2.531e-06, 0.0, -1.0, 0.0, 0.0, -1.0, 0.0, 0.0, -1.0, 0.0, 0.0, -1.0, 6.529e-07, 0.0, -1.0, 6.529e-07, 0.0, -1.0, 6.529e-07, 0.0, -1.0, -1.419e-05, 0.0, -1.0, -1.419e-05, 0.0, -1.0, -1.419e-05, 0.0, -1.0, -1.124e-05, 0.0, -1.0, -1.124e-05, 0.0, -1.0, -1.124e-05, 0.0, -1.0, 4.314e-05, 0.0, -1.0, 4.314e-05, 0.0, -1.0, 4.314e-05, -0.1305, -3.139e-06, -0.9914, -0.2588, 3.139e-06, -0.9659, -0.2588, -3.124e-06, -0.9659, -0.2588, 3.139e-06, -0.9659, -0.1305, -3.139e-06, -0.9914, -0.1305, 3.124e-06, -0.9914, 0.0, 0.0, -1.0, 0.0, 0.0, -1.0, 0.0, 0.0, -1.0, 0.0, 0.0, -1.0, 0.0, 0.0, -1.0, 0.0, 0.0, -1.0, -0.9979, 0.0, -0.0654, -0.9914, 3.124e-06, -0.1305, -0.9979, 0.0, -0.0654, -0.9914, 3.124e-06, -0.1305, -0.9979, 0.0, -0.0654, -0.9914, -3.139e-06, -0.1305, 0.9239, -3.124e-06, -0.3827, 0.9659, 3.124e-06, -0.2588, 0.9239, 3.139e-06, -0.3827, 0.9659, 3.124e-06, -0.2588, 0.9239, -3.124e-06, -0.3827, 0.9659, -3.139e-06, -0.2588, 1.0, 0.0, 0.0, 1.0, 0.0, 0.0, 1.0, 0.0, 0.0, 1.0, 0.0, 0.0, 1.0, 0.0, 0.0, 1.0, 0.0, 0.0, 0.5, 0.0, 0.866, 0.5, 0.0, 0.866, 0.5, 0.0, 0.866, 0.5, 0.0, 0.866, 0.5, 0.0, 0.866, 0.5, 0.0, 0.866, -0.7934, -3.134e-05, 0.6087, -0.866, 3.124e-06, 0.5, -0.7934, 3.139e-06, 0.6087, -0.866, 3.124e-06, 0.5, -0.7934, -3.134e-05, 0.6087, -0.866, -3.139e-06, 0.5, 0.7933, -3.124e-06, 0.6088, 0.7071, 3.124e-06, 0.7071, 0.7933, 3.139e-06, 0.6088, 0.7071, 3.124e-06, 0.7071, 0.7933, -3.124e-06, 0.6088, 0.7071, -3.139e-06, 0.7071, -0.5, 0.0, -0.866, -0.5, 0.0, -0.866, -0.5, 0.0, -0.866, -0.5, 0.0, -0.866, -0.5, 0.0, -0.866, -0.5, 0.0, -0.866, -0.5, -3.139e-06, -0.866, -0.6088, 3.139e-06, -0.7934, -0.6088, -3.124e-06, -0.7934, -0.6088, 3.139e-06, -0.7934, -0.5, -3.139e-06, -0.866, -0.5, 3.124e-06, -0.866, 0.0, 0.0, -1.0, 0.0, 0.0, -1.0, 0.0, 0.0, -1.0, 0.0, 0.0, -1.0, 0.0, 0.0, -1.0, 0.0, 0.0, -1.0, 0.9239, -3.124e-06, 0.3827, 0.866, 3.124e-06, 0.5, 0.9239, 3.139e-06, 0.3827, 0.866, 3.124e-06, 0.5, 0.9239, -3.124e-06, 0.3827, 0.866, -3.139e-06, 0.5, -0.5, 0.0, 0.866, -0.5, 0.0, 0.866, -0.5, 0.0, 0.866, -0.5, 0.0, 0.866, -0.5, 0.0, 0.866, -0.5, 0.0, 0.866, -0.9239, 3.139e-06, 0.3827, -0.9659, -3.139e-06, 0.2588, -0.9659, 3.124e-06, 0.2588, -0.9659, -3.139e-06, 0.2588, -0.9239, 3.139e-06, 0.3827, -0.9239, -3.124e-06, 0.3827, 0.6088, 3.134e-05, 0.7933, 0.7071, -3.124e-06, 0.7071, 0.6088, -3.139e-06, 0.7934, 0.7071, -3.124e-06, 0.7071, 0.6088, 3.134e-05, 0.7933, 0.7071, 3.139e-06, 0.7071, 0.866, -3.124e-06, -0.5, 0.9239, 3.124e-06, -0.3827, 0.866, 3.139e-06, -0.5, 0.9239, 3.124e-06, -0.3827, 0.866, -3.124e-06, -0.5, 0.9239, -3.139e-06, -0.3827, 0.2588, -3.139e-06, -0.9659, 0.1305, 3.139e-06, -0.9914, 0.1305, -3.124e-06, -0.9914, 0.1305, 3.139e-06, -0.9914, 0.2588, -3.139e-06, -0.9659, 0.2588, 3.124e-06, -0.9659, -1.0, 0.0, 0.0, -1.0, 0.0, 0.0, -1.0, 0.0, 0.0, -1.0, 0.0, 0.0, -1.0, 0.0, 0.0, -1.0, 0.0, 0.0, 0.7071, -3.139e-06, -0.7071, 0.6088, 3.139e-06, -0.7933, 0.6088, -3.124e-06, -0.7933, 0.6088, 3.139e-06, -0.7933, 0.7071, -3.139e-06, -0.7071, 0.7071, 3.124e-06, -0.7071, 0.9914, -2.194e-05, -0.1305, 0.9979, 0.0, -0.0654, 0.9914, 3.139e-06, -0.1305, 0.9979, 0.0, -0.0654, 0.9914, -2.194e-05, -0.1305, 0.9979, 0.0, -0.0654, -0.866, -3.124e-06, -0.5, -0.7934, 3.124e-06, -0.6087, -0.866, 3.139e-06, -0.5, -0.7934, 3.124e-06, -0.6087, -0.866, -3.124e-06, -0.5, -0.7934, -3.139e-06, -0.6087, -0.7933, -3.124e-06, -0.6088, -0.7071, 3.124e-06, -0.7071, -0.7933, 3.139e-06, -0.6088, -0.7071, 3.124e-06, -0.7071, -0.7933, -3.124e-06, -0.6088, -0.7071, -3.139e-06, -0.7071, -0.9659, -2.194e-05, -0.2588, -0.9239, 3.124e-06, -0.3827, -0.9659, 3.139e-06, -0.2588, -0.9239, 3.124e-06, -0.3827, -0.9659, -2.194e-05, -0.2588, -0.9239, -3.139e-06, -0.3827, -0.9914, -3.124e-06, 0.1305, -0.9979, 0.0, 0.0654, -0.9914, 3.139e-06, 0.1305, -0.9979, 0.0, 0.0654, -0.9914, -3.124e-06, 0.1305, -0.9979, 0.0, 0.0654, -0.9979, 0.0, 0.0654, -0.9914, -3.124e-06, 0.1305, -0.9979, 0.0, 0.0654, -0.9979, 0.0, 0.0654, -0.9914, -3.124e-06, 0.1305, -0.9979, 0.0, 0.0654, 0.9659, 3.139e-06, 0.2588, 0.9239, -3.139e-06, 0.3827, 0.9239, 3.124e-06, 0.3827, 0.9239, -3.139e-06, 0.3827, 0.9659, 3.139e-06, 0.2588, 0.9659, -3.124e-06, 0.2588, -0.9914, -2.194e-05, -0.1305, -0.9659, 3.124e-06, -0.2588, -0.9914, 3.139e-06, -0.1305, -0.9659, 3.124e-06, -0.2588, -0.9914, -2.194e-05, -0.1305, -0.9659, -3.139e-06, -0.2588, -1.0, 0.0, 0.0, -1.0, 0.0, 0.0, -1.0, 0.0, 0.0, -1.0, 1.757e-07, 0.0, -1.0, 1.757e-07, 0.0, -1.0, 1.757e-07, 0.0, -1.0, 0.0, 0.0, -1.0, 0.0, 0.0, -1.0, 0.0, 0.0, -1.0, 0.0, 0.0, -1.0, 0.0, 0.0, -1.0, 0.0, 0.0, -1.0, -5.519e-07, 0.0, -1.0, -5.519e-07, 0.0, -1.0, -5.519e-07, 0.0, -1.0, 0.0, 0.0, -1.0, 0.0, 0.0, -1.0, 0.0, 0.0, -0.9239, -3.124e-06, -0.3827, -0.866, 3.124e-06, -0.5, -0.9239, 3.139e-06, -0.3827, -0.866, 3.124e-06, -0.5, -0.9239, -3.124e-06, -0.3827, -0.866, -3.139e-06, -0.5, 0.5, 0.0, -0.866, 0.5, 0.0, -0.866, 0.5, 0.0, -0.866, 0.5, 0.0, -0.866, 0.5, 0.0, -0.866, 0.5, 0.0, -0.866, -0.5, 0.0, 0.866, -0.5, 0.0, 0.866, -0.5, 0.0, 0.866, -0.5, 0.0, 0.866, -0.5, 0.0, 0.866, -0.5, 0.0, 0.866, 0.0, 0.0, -1.0, 0.0, 0.0, -1.0, 0.0, 0.0, -1.0, 0.0, 0.0, -1.0, 0.0, 0.0, -1.0, 0.0, 0.0, -1.0, 0.9659, -3.124e-06, -0.2588, 0.9914, 3.124e-06, -0.1305, 0.9659, 3.139e-06, -0.2588, 0.9914, 3.124e-06, -0.1305, 0.9659, -3.124e-06, -0.2588, 0.9914, -3.139e-06, -0.1305, 1.0, 0.0, 0.0, 1.0, 0.0, 0.0, 1.0, 0.0, 0.0, 1.0, 0.0, 0.0, 1.0, 0.0, 0.0, 1.0, 0.0, 0.0, -3.239e-07, 0.0, 1.0, -3.239e-07, 0.0, 1.0, -3.239e-07, 0.0, 1.0, 0.0, 0.0, 1.0, 0.0, 0.0, 1.0, 0.0, 0.0, 1.0, 0.0, 0.0, 1.0, 0.0, 0.0, 1.0, 0.0, 0.0, 1.0, 0.0, 0.0, 1.0, 0.0, 0.0, 1.0, 0.0, 0.0, 1.0, 0.0, 0.0, 1.0, 0.0, 0.0, 1.0, 0.0, 0.0, 1.0, 0.0, 0.0, 1.0, 0.0, 0.0, 1.0, 0.0, 0.0, 1.0, 0.0, 0.0, 1.0, 0.0, 0.0, 1.0, 0.0, 0.0, 1.0, 1.448e-06, 0.0, 1.0, 1.448e-06, 0.0, 1.0, 1.448e-06, 0.0, 1.0, -0.6087, 3.124e-06, 0.7934, -0.5, -2.194e-05, 0.866, -0.6088, -3.139e-06, 0.7934, -0.5, -2.194e-05, 0.866, -0.6087, 3.124e-06, 0.7934, -0.5, 3.139e-06, 0.866, 0.1305, -3.139e-06, -0.9914, 0.0654, 0.0, -0.9979, 0.0654, 0.0, -0.9979, 0.0654, 0.0, -0.9979, 0.1305, -3.139e-06, -0.9914, 0.1305, 3.124e-06, -0.9914, 0.7934, -3.124e-06, -0.6087, 0.866, 3.124e-06, -0.5, 0.7934, 3.139e-06, -0.6087, 0.866, 3.124e-06, -0.5, 0.7934, -3.124e-06, -0.6087, 0.866, -3.139e-06, -0.5, 0.6087, -3.139e-06, -0.7934, 0.5, 3.139e-06, -0.866, 0.5, -3.124e-06, -0.866, 0.5, 3.139e-06, -0.866, 0.6087, -3.139e-06, -0.7934, 0.6087, 3.124e-06, -0.7934, -0.2588, -3.139e-06, -0.9659, -0.3827, 3.139e-06, -0.9239, -0.3827, -3.124e-06, -0.9239, -0.3827, 3.139e-06, -0.9239, -0.2588, -3.139e-06, -0.9659, -0.2588, 2.194e-05, -0.9659, -0.5, 0.0, -0.866, -0.5, 0.0, -0.866, -0.5, 0.0, -0.866, -0.5, 0.0, -0.866, -0.5, 0.0, -0.866, -0.5, 0.0, -0.866, -0.9659, -3.124e-06, 0.2588, -0.9914, 2.194e-05, 0.1305, -0.9659, 3.139e-06, 0.2588, -0.9914, 2.194e-05, 0.1305, -0.9659, -3.124e-06, 0.2588, -0.9914, -3.139e-06, 0.1305, -1.0, 0.0, 0.0, -1.0, 0.0, 0.0, -1.0, 0.0, 0.0, -1.0, 0.0, 0.0, -1.0, 0.0, 0.0, -1.0, 0.0, 0.0, 0.5, 0.0, 0.866, 0.5, 0.0, 0.866, 0.5, 0.0, 0.866, 0.5, 0.0, 0.866, 0.5, 0.0, 0.866, 0.5, 0.0, 0.866, 0.5, 0.0, -0.866, 0.5, 0.0, -0.866, 0.5, 0.0, -0.866, 0.5, 0.0, -0.866, 0.5, 0.0, -0.866, 0.5, 0.0, -0.866, 0.9979, 0.0, 0.06541, 0.9914, 3.124e-06, 0.1305, 0.9979, 0.0, 0.0654, 0.9914, 3.124e-06, 0.1305, 0.9979, 0.0, 0.06541, 0.9914, -3.139e-06, 0.1305, 0.9914, -3.139e-06, 0.1305, 0.9979, 0.0, 0.06541, 0.9979, 0.0, 0.0654, 0.9914, -3.139e-06, 0.1305, 0.9979, 0.0, 0.0654, 0.9979, 0.0, 0.0654, -0.3827, -3.139e-06, -0.9239, -0.5, 3.139e-06, -0.866, -0.5, -3.124e-06, -0.866, -0.5, 3.139e-06, -0.866, -0.3827, -3.139e-06, -0.9239, -0.3827, 3.124e-06, -0.9239, -0.866, -3.124e-06, 0.5, -0.9239, 3.124e-06, 0.3827, -0.866, 3.139e-06, 0.5, -0.9239, 3.124e-06, 0.3827, -0.866, -3.124e-06, 0.5, -0.9239, -3.139e-06, 0.3827, 0.7071, -3.124e-06, -0.7071, 0.7933, 3.124e-06, -0.6088, 0.7071, 3.139e-06, -0.7071, 0.7933, 3.124e-06, -0.6088, 0.7071, -3.124e-06, -0.7071, 0.7933, -3.139e-06, -0.6088, -0.2588, 3.124e-06, 0.9659, -0.1305, -3.126e-06, 0.9914, -0.2588, -3.139e-06, 0.9659, -0.1305, -3.126e-06, 0.9914, -0.2588, 3.124e-06, 0.9659, -0.1305, 3.139e-06, 0.9914, -0.5, 3.124e-06, 0.866, -0.3827, -3.126e-06, 0.9239, -0.5, -3.139e-06, 0.866, -0.3827, -3.126e-06, 0.9239, -0.5, 3.124e-06, 0.866, -0.3827, 3.139e-06, 0.9239, -0.1305, 3.124e-06, 0.9914, -0.0654, 0.0, 0.9979, -0.1305, -3.139e-06, 0.9914, -0.0654, 0.0, 0.9979, -0.1305, 3.124e-06, 0.9914, -0.0654, 0.0, 0.9979, -0.3827, 3.124e-06, 0.9239, -0.2588, -3.124e-06, 0.9659, -0.3827, -3.139e-06, 0.9239, -0.2588, -3.124e-06, 0.9659, -0.3827, 3.124e-06, 0.9239, -0.2588, 3.139e-06, 0.9659, 0.0, 0.0, -1.0, 0.0, 0.0, -1.0, 0.0, 0.0, -1.0, 0.0, 0.0, -1.0, 0.0, 0.0, -1.0, 0.0, 0.0, -1.0, 0.0, -1.0, -2.347e-07, 0.0, -1.0, -2.347e-07, 0.0, -1.0, -2.347e-07, 0.0, -1.0, 0.0, 0.0, -1.0, 0.0, 0.0, -1.0, 0.0, 0.0, -1.0, 0.0, 0.0, -1.0, 0.0, 0.0, -1.0, 0.0, 0.0, -1.0, 4.719e-07, 0.0, -1.0, 4.719e-07, 0.0, -1.0, 4.719e-07, 0.0, -1.0, 0.0, 0.0, -1.0, 0.0, 0.0, -1.0, 0.0, 0.0, -1.0, 0.0, 0.0, -1.0, 0.0, 0.0, -1.0, 0.0, 0.0, -1.0, -1.86e-07, 0.0, -1.0, -1.86e-07, 0.0, -1.0, -1.86e-07, 0.0, -1.0, 0.0, 0.0, -1.0, 0.0, 0.0, -1.0, 0.0, 0.0, -1.0, 0.0, 0.0, -1.0, 0.0, 0.0, -1.0, 0.0, 0.0, -1.0, 0.0, 0.0, -1.0, 0.0, 0.0, -1.0, 0.0, 0.0, -1.0, 0.0, 0.0, -1.0, 0.0, 0.0, -1.0, 0.0, 0.0, -1.0, 2.507e-07, 0.0, -1.0, 2.507e-07, 0.0, -1.0, 2.507e-07, 0.0, -1.0, 6.368e-07, 0.0, -1.0, 6.368e-07, 0.0, -1.0, 6.368e-07, 0.0, -1.0, 0.0, 0.0, -1.0, 0.0, 0.0, -1.0, 0.0, 0.0, -1.0, 0.0, 0.0, -1.0, 0.0, 0.0, -1.0, 0.0, 0.0, -1.0, 0.0, 0.0, -1.0, 0.0, 0.0, -1.0, 0.0, 0.0, -1.0, 1.378e-07, 0.0, -1.0, 1.378e-07, 0.0, -1.0, 1.378e-07, 0.0, -1.0, -6.368e-07, 0.0, -1.0, -6.368e-07, 0.0, -1.0, -6.368e-07, 0.0, 0.0, 1.0, 0.0, 0.0, 1.0, 0.0, 0.0, 1.0, 0.0, 0.0, 1.0, 0.0, 0.0, 1.0, 0.0, 0.0, 1.0, 1.0, 0.0, 0.0, 1.0, 0.0, 0.0, 1.0, 0.0, 0.0, 1.0, 0.0, 0.0, 1.0, 0.0, 0.0, 1.0, 0.0, 0.0, -1.0, 0.0, 0.0, -1.0, 0.0, 0.0, -1.0, 0.0, 0.0, -1.0, 0.0, 0.0, -1.0, 0.0, 0.0, -1.0, 0.0, 0.0])] * 3)])

# ---- objects
ob_radio = bpy.data.objects.new('radio', me_radio)

# ---- transforms, parenting, visibility, modifiers, constraints
ob_radio.location = (0.0, 0.0, 0.0)
ob_radio.rotation_mode = 'QUATERNION'
ob_radio.rotation_quaternion = (1.0, 0.0, 0.0, 0.0)
ob_radio.lineart.crease_threshold = 0.0

# ---- collection membership
scene.collection.objects.link(ob_radio)

# ---- scene / render settings (as saved in the file)
scene.frame_start = 1; scene.frame_end = 250; scene.frame_set(1)
scene.render.engine = 'BLENDER_EEVEE_NEXT'
scene.cycles.use_denoising = False
scene.cycles.samples = 128
scene.cycles.sampling_pattern = 'TABULATED_SOBOL'
scene.cycles.use_adaptive_sampling = False
scene.cycles.use_light_tree = False
scene.view_settings.view_transform = 'Filmic'
bpy.context.view_layer.update()

# ---- added for rendering (the .blend has no active camera and no usable light): camera, sun
cam_auto = bpy.data.cameras.new('AutoCamera')
cam_auto.lens = 50.0
cam_auto.sensor_width = 36.0
cam_auto.clip_end = 1000.0
ob_auto_camera = bpy.data.objects.new('AutoCamera', cam_auto)
scene.collection.objects.link(ob_auto_camera)
ob_auto_camera.location = (0.370852, -0.447207, 0.410909)
ob_auto_camera.rotation_euler = (1.09748, -7.21219e-08, 0.694738)
scene.camera = ob_auto_camera
light_auto_sun = bpy.data.lights.new('AutoSun', 'SUN')
light_auto_sun.energy = 3.0
light_auto_sun.angle = 0.0523599
ob_auto_sun = bpy.data.objects.new('AutoSun', light_auto_sun)
scene.collection.objects.link(ob_auto_sun)
ob_auto_sun.rotation_euler = (0.872665, 0.174533, 0.523599)
bpy.context.view_layer.update()
